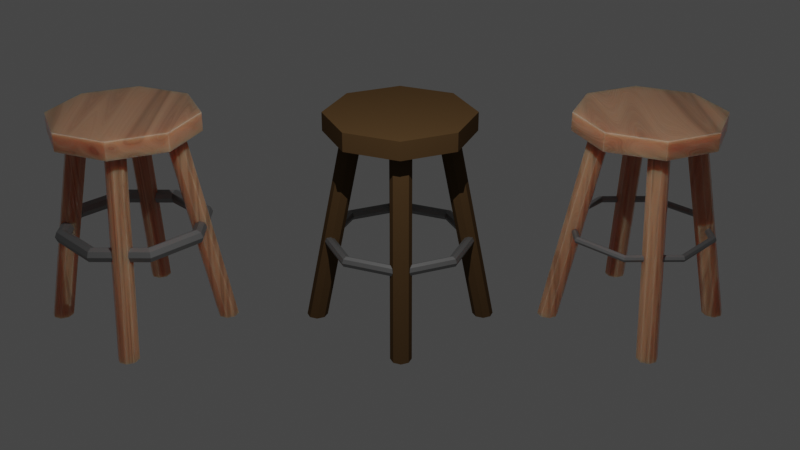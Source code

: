 # Source: LowPolyStool.blend  (saved by Blender 3.6.11; exported with 4.5.12 LTS)
import bpy
from mathutils import Matrix  # noqa: F401  (used for matrix-valued properties, if any)

bpy.ops.wm.read_factory_settings(use_empty=True)
scene = bpy.context.scene
scene.name = 'Scene'

# ---- collections
col_collection = bpy.data.collections.new('Collection'); scene.collection.children.link(col_collection)

# ---- materials (node trees are filled in below, after node groups)
mat_material_006 = bpy.data.materials.new('Material.006')
mat_material_006.alpha_threshold = 0.0
mat_material_006.use_transparent_shadow = False
mat_material_006.roughness = 0.5
mat_material_006.line_color = (0.0, 0.0, 0.0, 1.0)
mat_material_002 = bpy.data.materials.new('Material.002')
mat_material_002.use_transparent_shadow = False
mat_material_004 = bpy.data.materials.new('Material.004')
mat_material_004.alpha_threshold = 0.0
mat_material_004.use_transparent_shadow = False
mat_material_004.diffuse_color = (0.08866, 0.05127, 0.02217, 1.0)
mat_material_004.roughness = 0.5
mat_material_004.line_color = (0.0, 0.0, 0.0, 1.0)
mat_material_003 = bpy.data.materials.new('Material.003')
mat_material_003.use_transparent_shadow = False
mat_material_005 = bpy.data.materials.new('Material.005')
mat_material_005.alpha_threshold = 0.0
mat_material_005.use_transparent_shadow = False
mat_material_005.roughness = 0.5
mat_material_005.line_color = (0.0, 0.0, 0.0, 1.0)

# ---- material node trees
mat_material_006.use_nodes = True; mat_material_006.node_tree.nodes.clear()
_N = mat_material_006.node_tree.nodes; _L = mat_material_006.node_tree.links
n0 = _N.new('ShaderNodeOutputMaterial'); n0.name = 'Material Output'; n0.location = (589, 877)
n1 = _N.new('ShaderNodeTexNoise'); n1.name = 'Musgrave Texture'; n1.location = (-375, 835)
n1.width = 150
n1.normalize = False
n1.inputs[2].default_value = 0.6
n1.inputs[3].default_value = 0.0
n1.inputs[4].default_value = 0.25
n2 = _N.new('ShaderNodeMapping'); n2.name = 'Mapping'; n2.location = (-555, 795)
n2.inputs[3].default_value = (-0.6, 3.9, 1.0)
n3 = _N.new('ShaderNodeValToRGB'); n3.name = 'Color Ramp'; n3.location = (53, 933)
n3.color_ramp.interpolation = 'EASE'
while len(n3.color_ramp.elements) > 1: n3.color_ramp.elements.remove(n3.color_ramp.elements[-1])
n3.color_ramp.elements[0].position = 0.03323; n3.color_ramp.elements[0].color = (0.2241, 0.1142, 0.009365, 1.0)
_e = n3.color_ramp.elements.new(0.3686); _e.color = (0.4658, 0.2453, 0.1425, 1.0)
_e = n3.color_ramp.elements.new(0.7432); _e.color = (0.0, 0.0, 0.0, 1.0)
n4 = _N.new('ShaderNodeBsdfPrincipled'); n4.name = 'Principled BSDF'; n4.location = (334, 932)
n4.distribution = 'GGX'
n4.subsurface_method = 'RANDOM_WALK_SKIN'
n4.inputs[3].default_value = 1.45
n4.inputs[8].default_value = 1.0
n4.inputs[10].default_value = 0.1843
n4.inputs[27].default_value = (0.0, 0.0, 0.0, 1.0)
n4.inputs[28].default_value = 1.0
n5 = _N.new('ShaderNodeBump'); n5.name = 'Bump'; n5.location = (56, 500)
n5.inputs[0].default_value = 0.1381
n5.inputs[1].default_value = 1.0
n5.inputs[2].default_value = 1.0
n6 = _N.new('ShaderNodeValToRGB'); n6.name = 'Color Ramp.001'; n6.location = (53, 713)
while len(n6.color_ramp.elements) > 1: n6.color_ramp.elements.remove(n6.color_ramp.elements[-1])
n6.color_ramp.elements[0].position = 0.4955; n6.color_ramp.elements[0].color = (0.0, 0.0, 0.0, 1.0)
_e = n6.color_ramp.elements.new(0.997); _e.color = (1.0, 1.0, 1.0, 1.0)
n7 = _N.new('ShaderNodeTexNoise'); n7.name = 'Noise Texture'; n7.location = (-167, 843)
n7.inputs[2].default_value = 0.5
n7.inputs[3].default_value = 18.0
n7.inputs[4].default_value = 0.8
n7.inputs[8].default_value = 0.8
n8 = _N.new('ShaderNodeTexCoord'); n8.name = 'Texture Coordinate'; n8.location = (-735, 795)
n9 = _N.new('ShaderNodeMix'); n9.name = 'Mix'; n9.location = (164, 812)
n9.data_type = 'RGBA'
n9.inputs[0].default_value = 0.1843
n10 = _N.new('ShaderNodeMath'); n10.name = 'Math'; n10.location = (-375, 875)
n10.hide = True
n10.operation = 'MULTIPLY'
n10.inputs[1].default_value = 0.2
_L.new(n4.outputs[0], n0.inputs[0])
_L.new(n2.outputs[0], n1.inputs[0])
_L.new(n8.outputs[3], n2.inputs[0])
_L.new(n7.outputs[0], n3.inputs[0])
_L.new(n7.outputs[0], n5.inputs[3])
_L.new(n5.outputs[0], n4.inputs[5])
_L.new(n7.outputs[0], n6.inputs[0])
_L.new(n6.outputs[0], n4.inputs[2])
_L.new(n3.outputs[0], n9.inputs[6])
_L.new(n3.outputs[0], n9.inputs[7])
_L.new(n9.outputs[2], n4.inputs[0])
_L.new(n10.outputs[0], n7.inputs[0])
_L.new(n1.outputs[0], n10.inputs[0])
n0.is_active_output = True
mat_material_002.use_nodes = True; mat_material_002.node_tree.nodes.clear()
_N = mat_material_002.node_tree.nodes; _L = mat_material_002.node_tree.links
n0 = _N.new('ShaderNodeBsdfPrincipled'); n0.name = 'Principled BSDF'; n0.location = (10, 300)
n0.distribution = 'GGX'
n0.subsurface_method = 'RANDOM_WALK_SKIN'
n0.inputs[0].default_value = (0.2771, 0.2771, 0.2771, 1.0)
n0.inputs[1].default_value = 0.8187
n0.inputs[3].default_value = 1.45
n0.inputs[27].default_value = (0.0, 0.0, 0.0, 1.0)
n0.inputs[28].default_value = 1.0
n1 = _N.new('ShaderNodeOutputMaterial'); n1.name = 'Material Output'; n1.location = (300, 300)
_L.new(n0.outputs[0], n1.inputs[0])
n1.is_active_output = True
mat_material_003.use_nodes = True; mat_material_003.node_tree.nodes.clear()
_N = mat_material_003.node_tree.nodes; _L = mat_material_003.node_tree.links
n0 = _N.new('ShaderNodeBsdfPrincipled'); n0.name = 'Principled BSDF'; n0.location = (10, 300)
n0.distribution = 'GGX'
n0.subsurface_method = 'RANDOM_WALK_SKIN'
n0.inputs[0].default_value = (0.2771, 0.2771, 0.2771, 1.0)
n0.inputs[1].default_value = 0.8187
n0.inputs[3].default_value = 1.45
n0.inputs[27].default_value = (0.0, 0.0, 0.0, 1.0)
n0.inputs[28].default_value = 1.0
n1 = _N.new('ShaderNodeOutputMaterial'); n1.name = 'Material Output'; n1.location = (300, 300)
_L.new(n0.outputs[0], n1.inputs[0])
n1.is_active_output = True
mat_material_005.use_nodes = True; mat_material_005.node_tree.nodes.clear()
_N = mat_material_005.node_tree.nodes; _L = mat_material_005.node_tree.links
n0 = _N.new('ShaderNodeOutputMaterial'); n0.name = 'Material Output'; n0.location = (589, 877)
n1 = _N.new('ShaderNodeTexNoise'); n1.name = 'Musgrave Texture'; n1.location = (-375, 835)
n1.width = 150
n1.normalize = False
n1.inputs[2].default_value = 0.6
n1.inputs[3].default_value = 0.0
n1.inputs[4].default_value = 0.25
n2 = _N.new('ShaderNodeMapping'); n2.name = 'Mapping'; n2.location = (-555, 795)
n2.inputs[3].default_value = (0.4, 5.9, 1.0)
n3 = _N.new('ShaderNodeValToRGB'); n3.name = 'Color Ramp'; n3.location = (53, 933)
n3.color_ramp.interpolation = 'EASE'
while len(n3.color_ramp.elements) > 1: n3.color_ramp.elements.remove(n3.color_ramp.elements[-1])
n3.color_ramp.elements[0].position = 0.03323; n3.color_ramp.elements[0].color = (0.2241, 0.1142, 0.009365, 1.0)
_e = n3.color_ramp.elements.new(0.3686); _e.color = (0.4658, 0.2453, 0.1425, 1.0)
_e = n3.color_ramp.elements.new(0.7432); _e.color = (0.0, 0.0, 0.0, 1.0)
n4 = _N.new('ShaderNodeBsdfPrincipled'); n4.name = 'Principled BSDF'; n4.location = (334, 932)
n4.distribution = 'GGX'
n4.subsurface_method = 'RANDOM_WALK_SKIN'
n4.inputs[3].default_value = 1.45
n4.inputs[8].default_value = 1.0
n4.inputs[10].default_value = 0.1843
n4.inputs[27].default_value = (0.0, 0.0, 0.0, 1.0)
n4.inputs[28].default_value = 1.0
n5 = _N.new('ShaderNodeBump'); n5.name = 'Bump'; n5.location = (56, 500)
n5.inputs[0].default_value = 0.1381
n5.inputs[1].default_value = 1.0
n5.inputs[2].default_value = 1.0
n6 = _N.new('ShaderNodeValToRGB'); n6.name = 'Color Ramp.001'; n6.location = (53, 713)
while len(n6.color_ramp.elements) > 1: n6.color_ramp.elements.remove(n6.color_ramp.elements[-1])
n6.color_ramp.elements[0].position = 0.4955; n6.color_ramp.elements[0].color = (0.0, 0.0, 0.0, 1.0)
_e = n6.color_ramp.elements.new(0.997); _e.color = (1.0, 1.0, 1.0, 1.0)
n7 = _N.new('ShaderNodeTexNoise'); n7.name = 'Noise Texture'; n7.location = (-167, 843)
n7.inputs[2].default_value = 0.5
n7.inputs[3].default_value = 18.0
n7.inputs[4].default_value = 0.8
n7.inputs[8].default_value = 0.8
n8 = _N.new('ShaderNodeTexCoord'); n8.name = 'Texture Coordinate'; n8.location = (-735, 795)
n9 = _N.new('ShaderNodeMix'); n9.name = 'Mix'; n9.location = (164, 812)
n9.data_type = 'RGBA'
n9.inputs[0].default_value = 0.1843
n10 = _N.new('ShaderNodeMath'); n10.name = 'Math'; n10.location = (-375, 875)
n10.hide = True
n10.operation = 'MULTIPLY'
n10.inputs[1].default_value = 0.2
_L.new(n4.outputs[0], n0.inputs[0])
_L.new(n2.outputs[0], n1.inputs[0])
_L.new(n8.outputs[3], n2.inputs[0])
_L.new(n7.outputs[0], n3.inputs[0])
_L.new(n7.outputs[0], n5.inputs[3])
_L.new(n5.outputs[0], n4.inputs[5])
_L.new(n7.outputs[0], n6.inputs[0])
_L.new(n6.outputs[0], n4.inputs[2])
_L.new(n3.outputs[0], n9.inputs[6])
_L.new(n3.outputs[0], n9.inputs[7])
_L.new(n9.outputs[2], n4.inputs[0])
_L.new(n10.outputs[0], n7.inputs[0])
_L.new(n1.outputs[0], n10.inputs[0])
n0.is_active_output = True

# ---- world
world_world = bpy.data.worlds.new('World'); scene.world = world_world
world_world.use_nodes = True; world_world.node_tree.nodes.clear()
_N = world_world.node_tree.nodes; _L = world_world.node_tree.links
n0 = _N.new('ShaderNodeOutputWorld'); n0.name = 'World Output'; n0.location = (300, 300)
n1 = _N.new('ShaderNodeBackground'); n1.name = 'Background'; n1.location = (10, 300)
n1.inputs[0].default_value = (0.05088, 0.05088, 0.05088, 1.0)
_L.new(n1.outputs[0], n0.inputs[0])
n0.is_active_output = True
world_world.color = (0.05088, 0.05088, 0.05088)
world_world.use_sun_shadow = False
world_world.sun_shadow_jitter_overblur = 0.0

# ---- cameras
cam_camera = bpy.data.cameras.new('Camera')
cam_camera.clip_end = 100.0
cam_camera.ortho_scale = 7.314

# ---- lights
light_light = bpy.data.lights.new('Light', 'POINT')
light_light.transmission_factor = 0.0
light_light.energy = 1000.0
light_light.shadow_maximum_resolution = 0.006
light_light.use_absolute_resolution = True

# ---- meshes
me_cylinder_002 = bpy.data.meshes.new('Cylinder.002')
me_cylinder_002.from_pydata([(0.0, 1.0, -1.0), (0.0, 1.0, 1.0), (0.7071, 0.7071, -1.0), (0.7071, 0.7071, 1.0), (1.0, 0.0, -1.0), (1.0, 0.0, 1.0), (0.7071, -0.7071, -1.0), (0.7071, -0.7071, 1.0), (0.0, -1.0, -1.0), (0.0, -1.0, 1.0), (-0.7071, -0.7071, -1.0), (-0.7071, -0.7071, 1.0), (-1.0, 0.0, -1.0), (-1.0, 0.0, 1.0), (-0.7071, 0.7071, -1.0), (-0.7071, 0.7071, 1.0)], [], [(0, 1, 3, 2), (2, 3, 5, 4), (4, 5, 7, 6), (6, 7, 9, 8), (8, 9, 11, 10), (10, 11, 13, 12), (3, 1, 15, 13, 11, 9, 7, 5), (12, 13, 15, 14), (14, 15, 1, 0), (0, 2, 4, 6, 8, 10, 12, 14)])
_uv = me_cylinder_002.uv_layers.new(name='UVMap')
_uv.uv.foreach_set('vector', [1.0, 0.5, 1.0, 1.0, 0.875, 1.0, 0.875, 0.5, 0.875, 0.5, 0.875, 1.0, 0.75, 1.0, 0.75, 0.5, 0.75, 0.5, 0.75, 1.0, 0.625, 1.0, 0.625, 0.5, 0.625, 0.5, 0.625, 1.0, 0.5, 1.0, 0.5, 0.5, 0.5, 0.5, 0.5, 1.0, 0.375, 1.0, 0.375, 0.5, 0.375, 0.5, 0.375, 1.0, 0.25, 1.0, 0.25, 0.5, 0.4197, 0.4197, 0.25, 0.49, 0.08029, 0.4197, 0.01, 0.25, 0.08029, 0.08029, 0.25, 0.01, 0.4197, 0.08029, 0.49, 0.25, 0.25, 0.5, 0.25, 1.0, 0.125, 1.0, 0.125, 0.5, 0.125, 0.5, 0.125, 1.0, 0.0, 1.0, 0.0, 0.5, 0.75, 0.49, 0.9197, 0.4197, 0.99, 0.25, 0.9197, 0.08029, 0.75, 0.01, 0.5803, 0.08029, 0.51, 0.25, 0.5803, 0.4197])
me_cylinder_002.materials.append(mat_material_006)
me_cylinder_002.update()
me_cylinder_003 = bpy.data.meshes.new('Cylinder.003')
me_cylinder_003.from_pydata([(-3.04, 1.0, -1.431), (0.9639, 1.0, 0.9912), (-2.333, 0.7071, -1.431), (1.671, 0.7071, 0.9912), (-2.04, 4.881e-07, -1.431), (1.964, 9.962e-09, 0.9912), (-2.333, -0.7071, -1.431), (1.671, -0.7071, 0.9912), (-3.04, -1.0, -1.431), (0.9639, -1.0, 0.9912), (-3.747, -0.7071, -1.431), (0.2568, -0.7071, 0.9912), (-4.04, 4.881e-07, -1.431), (-0.03609, 9.962e-09, 0.9912), (-3.747, 0.7071, -1.431), (0.2568, 0.7071, 0.9912), (6.002, 8.153, -1.431), (6.002, 4.149, 0.9912), (5.71, 7.445, -1.431), (5.71, 3.442, 0.9912), (5.002, 7.153, -1.431), (5.002, 3.149, 0.9912), (4.295, 7.445, -1.431), (4.295, 3.442, 0.9912), (4.002, 8.153, -1.431), (4.002, 4.149, 0.9912), (4.295, 8.86, -1.431), (4.295, 4.856, 0.9912), (5.002, 9.153, -1.431), (5.002, 5.149, 0.9912), (5.71, 8.86, -1.431), (5.71, 4.856, 0.9912), (13.15, -0.8899, -1.431), (9.151, -0.8899, 0.9912), (12.45, -0.597, -1.431), (8.444, -0.597, 0.9912), (12.15, 0.1101, -1.431), (8.151, 0.1101, 0.9912), (12.45, 0.8173, -1.431), (8.444, 0.8173, 0.9912), (13.15, 1.11, -1.431), (9.151, 1.11, 0.9912), (13.86, 0.8173, -1.431), (9.858, 0.8173, 0.9912), (14.15, 0.1101, -1.431), (10.15, 0.1101, 0.9912), (13.86, -0.597, -1.431), (9.858, -0.597, 0.9912), (4.113, -8.042, -1.431), (4.113, -4.039, 0.9912), (4.405, -7.335, -1.431), (4.405, -3.331, 0.9912), (5.113, -7.042, -1.431), (5.113, -3.039, 0.9912), (5.82, -7.335, -1.431), (5.82, -3.331, 0.9912), (6.113, -8.042, -1.431), (6.113, -4.039, 0.9912), (5.82, -8.75, -1.431), (5.82, -4.746, 0.9912), (5.113, -9.042, -1.431), (5.113, -5.039, 0.9912), (4.405, -8.75, -1.431), (4.405, -4.746, 0.9912)], [], [(0, 2, 3, 1), (2, 4, 5, 3), (4, 6, 7, 5), (6, 8, 9, 7), (8, 10, 11, 9), (10, 12, 13, 11), (3, 5, 7, 9, 11, 13, 15, 1), (12, 14, 15, 13), (14, 0, 1, 15), (0, 14, 12, 10, 8, 6, 4, 2), (16, 18, 19, 17), (18, 20, 21, 19), (20, 22, 23, 21), (22, 24, 25, 23), (24, 26, 27, 25), (26, 28, 29, 27), (19, 21, 23, 25, 27, 29, 31, 17), (28, 30, 31, 29), (30, 16, 17, 31), (16, 30, 28, 26, 24, 22, 20, 18), (32, 34, 35, 33), (34, 36, 37, 35), (36, 38, 39, 37), (38, 40, 41, 39), (40, 42, 43, 41), (42, 44, 45, 43), (35, 37, 39, 41, 43, 45, 47, 33), (44, 46, 47, 45), (46, 32, 33, 47), (32, 46, 44, 42, 40, 38, 36, 34), (48, 50, 51, 49), (50, 52, 53, 51), (52, 54, 55, 53), (54, 56, 57, 55), (56, 58, 59, 57), (58, 60, 61, 59), (51, 53, 55, 57, 59, 61, 63, 49), (60, 62, 63, 61), (62, 48, 49, 63), (48, 62, 60, 58, 56, 54, 52, 50)])
_uv = me_cylinder_003.uv_layers.new(name='UVMap')
_uv.uv.foreach_set('vector', [1.0, 0.5, 0.875, 0.5, 0.875, 1.0, 1.0, 1.0, 0.875, 0.5, 0.75, 0.5, 0.75, 1.0, 0.875, 1.0, 0.75, 0.5, 0.625, 0.5, 0.625, 1.0, 0.75, 1.0, 0.625, 0.5, 0.5, 0.5, 0.5, 1.0, 0.625, 1.0, 0.5, 0.5, 0.375, 0.5, 0.375, 1.0, 0.5, 1.0, 0.375, 0.5, 0.25, 0.5, 0.25, 1.0, 0.375, 1.0, 0.4197, 0.4197, 0.49, 0.25, 0.4197, 0.08029, 0.25, 0.01, 0.08029, 0.08029, 0.01, 0.25, 0.08029, 0.4197, 0.25, 0.49, 0.25, 0.5, 0.125, 0.5, 0.125, 1.0, 0.25, 1.0, 0.125, 0.5, 0.0, 0.5, 0.0, 1.0, 0.125, 1.0, 0.75, 0.49, 0.5803, 0.4197, 0.51, 0.25, 0.5803, 0.08029, 0.75, 0.01, 0.9197, 0.08029, 0.99, 0.25, 0.9197, 0.4197, 1.0, 0.5, 0.875, 0.5, 0.875, 1.0, 1.0, 1.0, 0.875, 0.5, 0.75, 0.5, 0.75, 1.0, 0.875, 1.0, 0.75, 0.5, 0.625, 0.5, 0.625, 1.0, 0.75, 1.0, 0.625, 0.5, 0.5, 0.5, 0.5, 1.0, 0.625, 1.0, 0.5, 0.5, 0.375, 0.5, 0.375, 1.0, 0.5, 1.0, 0.375, 0.5, 0.25, 0.5, 0.25, 1.0, 0.375, 1.0, 0.4197, 0.4197, 0.49, 0.25, 0.4197, 0.08029, 0.25, 0.01, 0.08029, 0.08029, 0.01, 0.25, 0.08029, 0.4197, 0.25, 0.49, 0.25, 0.5, 0.125, 0.5, 0.125, 1.0, 0.25, 1.0, 0.125, 0.5, 0.0, 0.5, 0.0, 1.0, 0.125, 1.0, 0.75, 0.49, 0.5803, 0.4197, 0.51, 0.25, 0.5803, 0.08029, 0.75, 0.01, 0.9197, 0.08029, 0.99, 0.25, 0.9197, 0.4197, 1.0, 0.5, 0.875, 0.5, 0.875, 1.0, 1.0, 1.0, 0.875, 0.5, 0.75, 0.5, 0.75, 1.0, 0.875, 1.0, 0.75, 0.5, 0.625, 0.5, 0.625, 1.0, 0.75, 1.0, 0.625, 0.5, 0.5, 0.5, 0.5, 1.0, 0.625, 1.0, 0.5, 0.5, 0.375, 0.5, 0.375, 1.0, 0.5, 1.0, 0.375, 0.5, 0.25, 0.5, 0.25, 1.0, 0.375, 1.0, 0.4197, 0.4197, 0.49, 0.25, 0.4197, 0.08029, 0.25, 0.01, 0.08029, 0.08029, 0.01, 0.25, 0.08029, 0.4197, 0.25, 0.49, 0.25, 0.5, 0.125, 0.5, 0.125, 1.0, 0.25, 1.0, 0.125, 0.5, 0.0, 0.5, 0.0, 1.0, 0.125, 1.0, 0.75, 0.49, 0.5803, 0.4197, 0.51, 0.25, 0.5803, 0.08029, 0.75, 0.01, 0.9197, 0.08029, 0.99, 0.25, 0.9197, 0.4197, 1.0, 0.5, 0.875, 0.5, 0.875, 1.0, 1.0, 1.0, 0.875, 0.5, 0.75, 0.5, 0.75, 1.0, 0.875, 1.0, 0.75, 0.5, 0.625, 0.5, 0.625, 1.0, 0.75, 1.0, 0.625, 0.5, 0.5, 0.5, 0.5, 1.0, 0.625, 1.0, 0.5, 0.5, 0.375, 0.5, 0.375, 1.0, 0.5, 1.0, 0.375, 0.5, 0.25, 0.5, 0.25, 1.0, 0.375, 1.0, 0.4197, 0.4197, 0.49, 0.25, 0.4197, 0.08029, 0.25, 0.01, 0.08029, 0.08029, 0.01, 0.25, 0.08029, 0.4197, 0.25, 0.49, 0.25, 0.5, 0.125, 0.5, 0.125, 1.0, 0.25, 1.0, 0.125, 0.5, 0.0, 0.5, 0.0, 1.0, 0.125, 1.0, 0.75, 0.49, 0.5803, 0.4197, 0.51, 0.25, 0.5803, 0.08029, 0.75, 0.01, 0.9197, 0.08029, 0.99, 0.25, 0.9197, 0.4197])
me_cylinder_003.materials.append(mat_material_006)
me_cylinder_003.update()
me_torus_001 = bpy.data.meshes.new('Torus.001')
me_torus_001.from_pydata([(1.05, 0.0, 0.0), (1.035, 0.0, 0.03536), (1.0, 0.0, 0.05), (0.9646, 0.0, 0.03536), (0.95, 0.0, 6.123e-18), (0.9646, 0.0, -0.03536), (1.0, 0.0, -0.05), (1.035, 0.0, -0.03536), (0.7425, 0.7425, 0.0), (0.7321, 0.7321, 0.03536), (0.7071, 0.7071, 0.05), (0.6821, 0.6821, 0.03536), (0.6718, 0.6718, 6.123e-18), (0.6821, 0.6821, -0.03536), (0.7071, 0.7071, -0.05), (0.7321, 0.7321, -0.03536), (7.927e-08, 1.05, 0.0), (7.817e-08, 1.035, 0.03536), (7.55e-08, 1.0, 0.05), (7.283e-08, 0.9646, 0.03536), (7.172e-08, 0.95, 6.123e-18), (7.283e-08, 0.9646, -0.03536), (7.55e-08, 1.0, -0.05), (7.817e-08, 1.035, -0.03536), (-0.7425, 0.7425, 0.0), (-0.7321, 0.7321, 0.03536), (-0.7071, 0.7071, 0.05), (-0.6821, 0.6821, 0.03536), (-0.6718, 0.6718, 6.123e-18), (-0.6821, 0.6821, -0.03536), (-0.7071, 0.7071, -0.05), (-0.7321, 0.7321, -0.03536), (-1.05, 9.179e-08, 0.0), (-1.035, 9.051e-08, 0.03536), (-1.0, 8.742e-08, 0.05), (-0.9646, 8.433e-08, 0.03536), (-0.95, 8.305e-08, 6.123e-18), (-0.9646, 8.433e-08, -0.03536), (-1.0, 8.742e-08, -0.05), (-1.035, 9.051e-08, -0.03536), (-0.7425, -0.7425, 0.0), (-0.7321, -0.7321, 0.03536), (-0.7071, -0.7071, 0.05), (-0.6821, -0.6821, 0.03536), (-0.6718, -0.6718, 6.123e-18), (-0.6821, -0.6821, -0.03536), (-0.7071, -0.7071, -0.05), (-0.7321, -0.7321, -0.03536), (7.927e-08, -1.05, 0.0), (7.817e-08, -1.035, 0.03536), (7.55e-08, -1.0, 0.05), (7.283e-08, -0.9646, 0.03536), (7.172e-08, -0.95, 6.123e-18), (7.283e-08, -0.9646, -0.03536), (7.55e-08, -1.0, -0.05), (7.817e-08, -1.035, -0.03536), (0.7425, -0.7425, 0.0), (0.7321, -0.7321, 0.03536), (0.7071, -0.7071, 0.05), (0.6821, -0.6821, 0.03536), (0.6718, -0.6718, 6.123e-18), (0.6821, -0.6821, -0.03536), (0.7071, -0.7071, -0.05), (0.7321, -0.7321, -0.03536)], [], [(0, 8, 9, 1), (1, 9, 10, 2), (2, 10, 11, 3), (3, 11, 12, 4), (4, 12, 13, 5), (5, 13, 14, 6), (6, 14, 15, 7), (7, 15, 8, 0), (8, 16, 17, 9), (9, 17, 18, 10), (10, 18, 19, 11), (11, 19, 20, 12), (12, 20, 21, 13), (13, 21, 22, 14), (14, 22, 23, 15), (15, 23, 16, 8), (16, 24, 25, 17), (17, 25, 26, 18), (18, 26, 27, 19), (19, 27, 28, 20), (20, 28, 29, 21), (21, 29, 30, 22), (22, 30, 31, 23), (23, 31, 24, 16), (24, 32, 33, 25), (25, 33, 34, 26), (26, 34, 35, 27), (27, 35, 36, 28), (28, 36, 37, 29), (29, 37, 38, 30), (30, 38, 39, 31), (31, 39, 32, 24), (32, 40, 41, 33), (33, 41, 42, 34), (34, 42, 43, 35), (35, 43, 44, 36), (36, 44, 45, 37), (37, 45, 46, 38), (38, 46, 47, 39), (39, 47, 40, 32), (40, 48, 49, 41), (41, 49, 50, 42), (42, 50, 51, 43), (43, 51, 52, 44), (44, 52, 53, 45), (45, 53, 54, 46), (46, 54, 55, 47), (47, 55, 48, 40), (48, 56, 57, 49), (49, 57, 58, 50), (50, 58, 59, 51), (51, 59, 60, 52), (52, 60, 61, 53), (53, 61, 62, 54), (54, 62, 63, 55), (55, 63, 56, 48), (56, 0, 1, 57), (57, 1, 2, 58), (58, 2, 3, 59), (59, 3, 4, 60), (60, 4, 5, 61), (61, 5, 6, 62), (62, 6, 7, 63), (63, 7, 0, 56)])
_uv = me_torus_001.uv_layers.new(name='UVMap')
_uv.uv.foreach_set('vector', [0.5, 0.5, 0.625, 0.5, 0.625, 0.625, 0.5, 0.625, 0.5, 0.625, 0.625, 0.625, 0.625, 0.75, 0.5, 0.75, 0.5, 0.75, 0.625, 0.75, 0.625, 0.875, 0.5, 0.875, 0.5, 0.875, 0.625, 0.875, 0.625, 1.0, 0.5, 1.0, 0.5, 0.0, 0.625, 0.0, 0.625, 0.125, 0.5, 0.125, 0.5, 0.125, 0.625, 0.125, 0.625, 0.25, 0.5, 0.25, 0.5, 0.25, 0.625, 0.25, 0.625, 0.375, 0.5, 0.375, 0.5, 0.375, 0.625, 0.375, 0.625, 0.5, 0.5, 0.5, 0.625, 0.5, 0.75, 0.5, 0.75, 0.625, 0.625, 0.625, 0.625, 0.625, 0.75, 0.625, 0.75, 0.75, 0.625, 0.75, 0.625, 0.75, 0.75, 0.75, 0.75, 0.875, 0.625, 0.875, 0.625, 0.875, 0.75, 0.875, 0.75, 1.0, 0.625, 1.0, 0.625, 0.0, 0.75, 0.0, 0.75, 0.125, 0.625, 0.125, 0.625, 0.125, 0.75, 0.125, 0.75, 0.25, 0.625, 0.25, 0.625, 0.25, 0.75, 0.25, 0.75, 0.375, 0.625, 0.375, 0.625, 0.375, 0.75, 0.375, 0.75, 0.5, 0.625, 0.5, 0.75, 0.5, 0.875, 0.5, 0.875, 0.625, 0.75, 0.625, 0.75, 0.625, 0.875, 0.625, 0.875, 0.75, 0.75, 0.75, 0.75, 0.75, 0.875, 0.75, 0.875, 0.875, 0.75, 0.875, 0.75, 0.875, 0.875, 0.875, 0.875, 1.0, 0.75, 1.0, 0.75, 0.0, 0.875, 0.0, 0.875, 0.125, 0.75, 0.125, 0.75, 0.125, 0.875, 0.125, 0.875, 0.25, 0.75, 0.25, 0.75, 0.25, 0.875, 0.25, 0.875, 0.375, 0.75, 0.375, 0.75, 0.375, 0.875, 0.375, 0.875, 0.5, 0.75, 0.5, 0.875, 0.5, 1.0, 0.5, 1.0, 0.625, 0.875, 0.625, 0.875, 0.625, 1.0, 0.625, 1.0, 0.75, 0.875, 0.75, 0.875, 0.75, 1.0, 0.75, 1.0, 0.875, 0.875, 0.875, 0.875, 0.875, 1.0, 0.875, 1.0, 1.0, 0.875, 1.0, 0.875, 0.0, 1.0, 0.0, 1.0, 0.125, 0.875, 0.125, 0.875, 0.125, 1.0, 0.125, 1.0, 0.25, 0.875, 0.25, 0.875, 0.25, 1.0, 0.25, 1.0, 0.375, 0.875, 0.375, 0.875, 0.375, 1.0, 0.375, 1.0, 0.5, 0.875, 0.5, 0.0, 0.5, 0.125, 0.5, 0.125, 0.625, 0.0, 0.625, 0.0, 0.625, 0.125, 0.625, 0.125, 0.75, 0.0, 0.75, 0.0, 0.75, 0.125, 0.75, 0.125, 0.875, 0.0, 0.875, 0.0, 0.875, 0.125, 0.875, 0.125, 1.0, 0.0, 1.0, 0.0, 0.0, 0.125, 0.0, 0.125, 0.125, 0.0, 0.125, 0.0, 0.125, 0.125, 0.125, 0.125, 0.25, 0.0, 0.25, 0.0, 0.25, 0.125, 0.25, 0.125, 0.375, 0.0, 0.375, 0.0, 0.375, 0.125, 0.375, 0.125, 0.5, 0.0, 0.5, 0.125, 0.5, 0.25, 0.5, 0.25, 0.625, 0.125, 0.625, 0.125, 0.625, 0.25, 0.625, 0.25, 0.75, 0.125, 0.75, 0.125, 0.75, 0.25, 0.75, 0.25, 0.875, 0.125, 0.875, 0.125, 0.875, 0.25, 0.875, 0.25, 1.0, 0.125, 1.0, 0.125, 0.0, 0.25, 0.0, 0.25, 0.125, 0.125, 0.125, 0.125, 0.125, 0.25, 0.125, 0.25, 0.25, 0.125, 0.25, 0.125, 0.25, 0.25, 0.25, 0.25, 0.375, 0.125, 0.375, 0.125, 0.375, 0.25, 0.375, 0.25, 0.5, 0.125, 0.5, 0.25, 0.5, 0.375, 0.5, 0.375, 0.625, 0.25, 0.625, 0.25, 0.625, 0.375, 0.625, 0.375, 0.75, 0.25, 0.75, 0.25, 0.75, 0.375, 0.75, 0.375, 0.875, 0.25, 0.875, 0.25, 0.875, 0.375, 0.875, 0.375, 1.0, 0.25, 1.0, 0.25, 0.0, 0.375, 0.0, 0.375, 0.125, 0.25, 0.125, 0.25, 0.125, 0.375, 0.125, 0.375, 0.25, 0.25, 0.25, 0.25, 0.25, 0.375, 0.25, 0.375, 0.375, 0.25, 0.375, 0.25, 0.375, 0.375, 0.375, 0.375, 0.5, 0.25, 0.5, 0.375, 0.5, 0.5, 0.5, 0.5, 0.625, 0.375, 0.625, 0.375, 0.625, 0.5, 0.625, 0.5, 0.75, 0.375, 0.75, 0.375, 0.75, 0.5, 0.75, 0.5, 0.875, 0.375, 0.875, 0.375, 0.875, 0.5, 0.875, 0.5, 1.0, 0.375, 1.0, 0.375, 0.0, 0.5, 0.0, 0.5, 0.125, 0.375, 0.125, 0.375, 0.125, 0.5, 0.125, 0.5, 0.25, 0.375, 0.25, 0.375, 0.25, 0.5, 0.25, 0.5, 0.375, 0.375, 0.375, 0.375, 0.375, 0.5, 0.375, 0.5, 0.5, 0.375, 0.5])
me_torus_001.materials.append(mat_material_002)
me_torus_001.update()
me_cylinder_004 = bpy.data.meshes.new('Cylinder.004')
me_cylinder_004.from_pydata([(0.0, 1.009, 2.732), (0.0, 1.009, 2.984), (0.7071, 0.7163, 2.732), (0.7071, 0.7163, 2.984), (1.0, 0.009211, 2.732), (1.0, 0.009211, 2.984), (0.7071, -0.6979, 2.732), (0.7071, -0.6979, 2.984), (0.0, -0.9908, 2.732), (0.0, -0.9908, 2.984), (-0.7071, -0.6979, 2.732), (-0.7071, -0.6979, 2.984), (-1.0, 0.009211, 2.732), (-1.0, 0.009211, 2.984), (-0.7071, 0.7163, 2.732), (-0.7071, 0.7163, 2.984)], [], [(0, 1, 3, 2), (2, 3, 5, 4), (4, 5, 7, 6), (6, 7, 9, 8), (8, 9, 11, 10), (10, 11, 13, 12), (3, 1, 15, 13, 11, 9, 7, 5), (12, 13, 15, 14), (14, 15, 1, 0), (0, 2, 4, 6, 8, 10, 12, 14)])
_uv = me_cylinder_004.uv_layers.new(name='UVMap')
_uv.uv.foreach_set('vector', [1.0, 0.5, 1.0, 1.0, 0.875, 1.0, 0.875, 0.5, 0.875, 0.5, 0.875, 1.0, 0.75, 1.0, 0.75, 0.5, 0.75, 0.5, 0.75, 1.0, 0.625, 1.0, 0.625, 0.5, 0.625, 0.5, 0.625, 1.0, 0.5, 1.0, 0.5, 0.5, 0.5, 0.5, 0.5, 1.0, 0.375, 1.0, 0.375, 0.5, 0.375, 0.5, 0.375, 1.0, 0.25, 1.0, 0.25, 0.5, 0.4197, 0.4197, 0.25, 0.49, 0.08029, 0.4197, 0.01, 0.25, 0.08029, 0.08029, 0.25, 0.01, 0.4197, 0.08029, 0.49, 0.25, 0.25, 0.5, 0.25, 1.0, 0.125, 1.0, 0.125, 0.5, 0.125, 0.5, 0.125, 1.0, 0.0, 1.0, 0.0, 0.5, 0.75, 0.49, 0.9197, 0.4197, 0.99, 0.25, 0.9197, 0.08029, 0.75, 0.01, 0.5803, 0.08029, 0.51, 0.25, 0.5803, 0.4197])
me_cylinder_004.materials.append(mat_material_004)
me_cylinder_004.update()
me_cylinder_005 = bpy.data.meshes.new('Cylinder.005')
me_cylinder_005.from_pydata([(-3.04, 1.0, -1.431), (0.9639, 1.0, 0.9912), (-2.333, 0.7071, -1.431), (1.671, 0.7071, 0.9912), (-2.04, 4.881e-07, -1.431), (1.964, 9.962e-09, 0.9912), (-2.333, -0.7071, -1.431), (1.671, -0.7071, 0.9912), (-3.04, -1.0, -1.431), (0.9639, -1.0, 0.9912), (-3.747, -0.7071, -1.431), (0.2568, -0.7071, 0.9912), (-4.04, 4.881e-07, -1.431), (-0.03609, 9.962e-09, 0.9912), (-3.747, 0.7071, -1.431), (0.2568, 0.7071, 0.9912), (6.002, 8.153, -1.431), (6.002, 4.149, 0.9912), (5.71, 7.445, -1.431), (5.71, 3.442, 0.9912), (5.002, 7.153, -1.431), (5.002, 3.149, 0.9912), (4.295, 7.445, -1.431), (4.295, 3.442, 0.9912), (4.002, 8.153, -1.431), (4.002, 4.149, 0.9912), (4.295, 8.86, -1.431), (4.295, 4.856, 0.9912), (5.002, 9.153, -1.431), (5.002, 5.149, 0.9912), (5.71, 8.86, -1.431), (5.71, 4.856, 0.9912), (13.15, -0.8899, -1.431), (9.151, -0.8899, 0.9912), (12.45, -0.597, -1.431), (8.444, -0.597, 0.9912), (12.15, 0.1101, -1.431), (8.151, 0.1101, 0.9912), (12.45, 0.8173, -1.431), (8.444, 0.8173, 0.9912), (13.15, 1.11, -1.431), (9.151, 1.11, 0.9912), (13.86, 0.8173, -1.431), (9.858, 0.8173, 0.9912), (14.15, 0.1101, -1.431), (10.15, 0.1101, 0.9912), (13.86, -0.597, -1.431), (9.858, -0.597, 0.9912), (4.113, -8.042, -1.431), (4.113, -4.039, 0.9912), (4.405, -7.335, -1.431), (4.405, -3.331, 0.9912), (5.113, -7.042, -1.431), (5.113, -3.039, 0.9912), (5.82, -7.335, -1.431), (5.82, -3.331, 0.9912), (6.113, -8.042, -1.431), (6.113, -4.039, 0.9912), (5.82, -8.75, -1.431), (5.82, -4.746, 0.9912), (5.113, -9.042, -1.431), (5.113, -5.039, 0.9912), (4.405, -8.75, -1.431), (4.405, -4.746, 0.9912)], [], [(0, 2, 3, 1), (2, 4, 5, 3), (4, 6, 7, 5), (6, 8, 9, 7), (8, 10, 11, 9), (10, 12, 13, 11), (3, 5, 7, 9, 11, 13, 15, 1), (12, 14, 15, 13), (14, 0, 1, 15), (0, 14, 12, 10, 8, 6, 4, 2), (16, 18, 19, 17), (18, 20, 21, 19), (20, 22, 23, 21), (22, 24, 25, 23), (24, 26, 27, 25), (26, 28, 29, 27), (19, 21, 23, 25, 27, 29, 31, 17), (28, 30, 31, 29), (30, 16, 17, 31), (16, 30, 28, 26, 24, 22, 20, 18), (32, 34, 35, 33), (34, 36, 37, 35), (36, 38, 39, 37), (38, 40, 41, 39), (40, 42, 43, 41), (42, 44, 45, 43), (35, 37, 39, 41, 43, 45, 47, 33), (44, 46, 47, 45), (46, 32, 33, 47), (32, 46, 44, 42, 40, 38, 36, 34), (48, 50, 51, 49), (50, 52, 53, 51), (52, 54, 55, 53), (54, 56, 57, 55), (56, 58, 59, 57), (58, 60, 61, 59), (51, 53, 55, 57, 59, 61, 63, 49), (60, 62, 63, 61), (62, 48, 49, 63), (48, 62, 60, 58, 56, 54, 52, 50)])
_uv = me_cylinder_005.uv_layers.new(name='UVMap')
_uv.uv.foreach_set('vector', [1.0, 0.5, 0.875, 0.5, 0.875, 1.0, 1.0, 1.0, 0.875, 0.5, 0.75, 0.5, 0.75, 1.0, 0.875, 1.0, 0.75, 0.5, 0.625, 0.5, 0.625, 1.0, 0.75, 1.0, 0.625, 0.5, 0.5, 0.5, 0.5, 1.0, 0.625, 1.0, 0.5, 0.5, 0.375, 0.5, 0.375, 1.0, 0.5, 1.0, 0.375, 0.5, 0.25, 0.5, 0.25, 1.0, 0.375, 1.0, 0.4197, 0.4197, 0.49, 0.25, 0.4197, 0.08029, 0.25, 0.01, 0.08029, 0.08029, 0.01, 0.25, 0.08029, 0.4197, 0.25, 0.49, 0.25, 0.5, 0.125, 0.5, 0.125, 1.0, 0.25, 1.0, 0.125, 0.5, 0.0, 0.5, 0.0, 1.0, 0.125, 1.0, 0.75, 0.49, 0.5803, 0.4197, 0.51, 0.25, 0.5803, 0.08029, 0.75, 0.01, 0.9197, 0.08029, 0.99, 0.25, 0.9197, 0.4197, 1.0, 0.5, 0.875, 0.5, 0.875, 1.0, 1.0, 1.0, 0.875, 0.5, 0.75, 0.5, 0.75, 1.0, 0.875, 1.0, 0.75, 0.5, 0.625, 0.5, 0.625, 1.0, 0.75, 1.0, 0.625, 0.5, 0.5, 0.5, 0.5, 1.0, 0.625, 1.0, 0.5, 0.5, 0.375, 0.5, 0.375, 1.0, 0.5, 1.0, 0.375, 0.5, 0.25, 0.5, 0.25, 1.0, 0.375, 1.0, 0.4197, 0.4197, 0.49, 0.25, 0.4197, 0.08029, 0.25, 0.01, 0.08029, 0.08029, 0.01, 0.25, 0.08029, 0.4197, 0.25, 0.49, 0.25, 0.5, 0.125, 0.5, 0.125, 1.0, 0.25, 1.0, 0.125, 0.5, 0.0, 0.5, 0.0, 1.0, 0.125, 1.0, 0.75, 0.49, 0.5803, 0.4197, 0.51, 0.25, 0.5803, 0.08029, 0.75, 0.01, 0.9197, 0.08029, 0.99, 0.25, 0.9197, 0.4197, 1.0, 0.5, 0.875, 0.5, 0.875, 1.0, 1.0, 1.0, 0.875, 0.5, 0.75, 0.5, 0.75, 1.0, 0.875, 1.0, 0.75, 0.5, 0.625, 0.5, 0.625, 1.0, 0.75, 1.0, 0.625, 0.5, 0.5, 0.5, 0.5, 1.0, 0.625, 1.0, 0.5, 0.5, 0.375, 0.5, 0.375, 1.0, 0.5, 1.0, 0.375, 0.5, 0.25, 0.5, 0.25, 1.0, 0.375, 1.0, 0.4197, 0.4197, 0.49, 0.25, 0.4197, 0.08029, 0.25, 0.01, 0.08029, 0.08029, 0.01, 0.25, 0.08029, 0.4197, 0.25, 0.49, 0.25, 0.5, 0.125, 0.5, 0.125, 1.0, 0.25, 1.0, 0.125, 0.5, 0.0, 0.5, 0.0, 1.0, 0.125, 1.0, 0.75, 0.49, 0.5803, 0.4197, 0.51, 0.25, 0.5803, 0.08029, 0.75, 0.01, 0.9197, 0.08029, 0.99, 0.25, 0.9197, 0.4197, 1.0, 0.5, 0.875, 0.5, 0.875, 1.0, 1.0, 1.0, 0.875, 0.5, 0.75, 0.5, 0.75, 1.0, 0.875, 1.0, 0.75, 0.5, 0.625, 0.5, 0.625, 1.0, 0.75, 1.0, 0.625, 0.5, 0.5, 0.5, 0.5, 1.0, 0.625, 1.0, 0.5, 0.5, 0.375, 0.5, 0.375, 1.0, 0.5, 1.0, 0.375, 0.5, 0.25, 0.5, 0.25, 1.0, 0.375, 1.0, 0.4197, 0.4197, 0.49, 0.25, 0.4197, 0.08029, 0.25, 0.01, 0.08029, 0.08029, 0.01, 0.25, 0.08029, 0.4197, 0.25, 0.49, 0.25, 0.5, 0.125, 0.5, 0.125, 1.0, 0.25, 1.0, 0.125, 0.5, 0.0, 0.5, 0.0, 1.0, 0.125, 1.0, 0.75, 0.49, 0.5803, 0.4197, 0.51, 0.25, 0.5803, 0.08029, 0.75, 0.01, 0.9197, 0.08029, 0.99, 0.25, 0.9197, 0.4197])
me_cylinder_005.materials.append(mat_material_004)
me_cylinder_005.update()
me_torus_003 = bpy.data.meshes.new('Torus.003')
me_torus_003.from_pydata([(1.075, 0.0, 0.0), (1.053, 0.0, 0.05303), (1.0, 0.0, 0.075), (0.947, 0.0, 0.05303), (0.925, 0.0, 9.185e-18), (0.947, 0.0, -0.05303), (1.0, 0.0, -0.075), (1.053, 0.0, -0.05303), (0.7601, 0.7601, 0.0), (0.7446, 0.7446, 0.05303), (0.7071, 0.7071, 0.075), (0.6696, 0.6696, 0.05303), (0.6541, 0.6541, 9.185e-18), (0.6696, 0.6696, -0.05303), (0.7071, 0.7071, -0.075), (0.7446, 0.7446, -0.05303), (8.116e-08, 1.075, 0.0), (7.95e-08, 1.053, 0.05303), (7.55e-08, 1.0, 0.075), (7.149e-08, 0.947, 0.05303), (6.984e-08, 0.925, 9.185e-18), (7.149e-08, 0.947, -0.05303), (7.55e-08, 1.0, -0.075), (7.95e-08, 1.053, -0.05303), (-0.7601, 0.7601, 0.0), (-0.7446, 0.7446, 0.05303), (-0.7071, 0.7071, 0.075), (-0.6696, 0.6696, 0.05303), (-0.6541, 0.6541, 9.185e-18), (-0.6696, 0.6696, -0.05303), (-0.7071, 0.7071, -0.075), (-0.7446, 0.7446, -0.05303), (-1.075, 9.398e-08, 0.0), (-1.053, 9.206e-08, 0.05303), (-1.0, 8.742e-08, 0.075), (-0.947, 8.279e-08, 0.05303), (-0.925, 8.087e-08, 9.185e-18), (-0.947, 8.279e-08, -0.05303), (-1.0, 8.742e-08, -0.075), (-1.053, 9.206e-08, -0.05303), (-0.7601, -0.7601, 0.0), (-0.7446, -0.7446, 0.05303), (-0.7071, -0.7071, 0.075), (-0.6696, -0.6696, 0.05303), (-0.6541, -0.6541, 9.185e-18), (-0.6696, -0.6696, -0.05303), (-0.7071, -0.7071, -0.075), (-0.7446, -0.7446, -0.05303), (8.116e-08, -1.075, 0.0), (7.95e-08, -1.053, 0.05303), (7.55e-08, -1.0, 0.075), (7.149e-08, -0.947, 0.05303), (6.984e-08, -0.925, 9.185e-18), (7.149e-08, -0.947, -0.05303), (7.55e-08, -1.0, -0.075), (7.95e-08, -1.053, -0.05303), (0.7601, -0.7601, 0.0), (0.7446, -0.7446, 0.05303), (0.7071, -0.7071, 0.075), (0.6696, -0.6696, 0.05303), (0.6541, -0.6541, 9.185e-18), (0.6696, -0.6696, -0.05303), (0.7071, -0.7071, -0.075), (0.7446, -0.7446, -0.05303)], [], [(0, 8, 9, 1), (1, 9, 10, 2), (2, 10, 11, 3), (3, 11, 12, 4), (4, 12, 13, 5), (5, 13, 14, 6), (6, 14, 15, 7), (7, 15, 8, 0), (8, 16, 17, 9), (9, 17, 18, 10), (10, 18, 19, 11), (11, 19, 20, 12), (12, 20, 21, 13), (13, 21, 22, 14), (14, 22, 23, 15), (15, 23, 16, 8), (16, 24, 25, 17), (17, 25, 26, 18), (18, 26, 27, 19), (19, 27, 28, 20), (20, 28, 29, 21), (21, 29, 30, 22), (22, 30, 31, 23), (23, 31, 24, 16), (24, 32, 33, 25), (25, 33, 34, 26), (26, 34, 35, 27), (27, 35, 36, 28), (28, 36, 37, 29), (29, 37, 38, 30), (30, 38, 39, 31), (31, 39, 32, 24), (32, 40, 41, 33), (33, 41, 42, 34), (34, 42, 43, 35), (35, 43, 44, 36), (36, 44, 45, 37), (37, 45, 46, 38), (38, 46, 47, 39), (39, 47, 40, 32), (40, 48, 49, 41), (41, 49, 50, 42), (42, 50, 51, 43), (43, 51, 52, 44), (44, 52, 53, 45), (45, 53, 54, 46), (46, 54, 55, 47), (47, 55, 48, 40), (48, 56, 57, 49), (49, 57, 58, 50), (50, 58, 59, 51), (51, 59, 60, 52), (52, 60, 61, 53), (53, 61, 62, 54), (54, 62, 63, 55), (55, 63, 56, 48), (56, 0, 1, 57), (57, 1, 2, 58), (58, 2, 3, 59), (59, 3, 4, 60), (60, 4, 5, 61), (61, 5, 6, 62), (62, 6, 7, 63), (63, 7, 0, 56)])
_uv = me_torus_003.uv_layers.new(name='UVMap')
_uv.uv.foreach_set('vector', [0.5, 0.5, 0.625, 0.5, 0.625, 0.625, 0.5, 0.625, 0.5, 0.625, 0.625, 0.625, 0.625, 0.75, 0.5, 0.75, 0.5, 0.75, 0.625, 0.75, 0.625, 0.875, 0.5, 0.875, 0.5, 0.875, 0.625, 0.875, 0.625, 1.0, 0.5, 1.0, 0.5, 0.0, 0.625, 0.0, 0.625, 0.125, 0.5, 0.125, 0.5, 0.125, 0.625, 0.125, 0.625, 0.25, 0.5, 0.25, 0.5, 0.25, 0.625, 0.25, 0.625, 0.375, 0.5, 0.375, 0.5, 0.375, 0.625, 0.375, 0.625, 0.5, 0.5, 0.5, 0.625, 0.5, 0.75, 0.5, 0.75, 0.625, 0.625, 0.625, 0.625, 0.625, 0.75, 0.625, 0.75, 0.75, 0.625, 0.75, 0.625, 0.75, 0.75, 0.75, 0.75, 0.875, 0.625, 0.875, 0.625, 0.875, 0.75, 0.875, 0.75, 1.0, 0.625, 1.0, 0.625, 0.0, 0.75, 0.0, 0.75, 0.125, 0.625, 0.125, 0.625, 0.125, 0.75, 0.125, 0.75, 0.25, 0.625, 0.25, 0.625, 0.25, 0.75, 0.25, 0.75, 0.375, 0.625, 0.375, 0.625, 0.375, 0.75, 0.375, 0.75, 0.5, 0.625, 0.5, 0.75, 0.5, 0.875, 0.5, 0.875, 0.625, 0.75, 0.625, 0.75, 0.625, 0.875, 0.625, 0.875, 0.75, 0.75, 0.75, 0.75, 0.75, 0.875, 0.75, 0.875, 0.875, 0.75, 0.875, 0.75, 0.875, 0.875, 0.875, 0.875, 1.0, 0.75, 1.0, 0.75, 0.0, 0.875, 0.0, 0.875, 0.125, 0.75, 0.125, 0.75, 0.125, 0.875, 0.125, 0.875, 0.25, 0.75, 0.25, 0.75, 0.25, 0.875, 0.25, 0.875, 0.375, 0.75, 0.375, 0.75, 0.375, 0.875, 0.375, 0.875, 0.5, 0.75, 0.5, 0.875, 0.5, 1.0, 0.5, 1.0, 0.625, 0.875, 0.625, 0.875, 0.625, 1.0, 0.625, 1.0, 0.75, 0.875, 0.75, 0.875, 0.75, 1.0, 0.75, 1.0, 0.875, 0.875, 0.875, 0.875, 0.875, 1.0, 0.875, 1.0, 1.0, 0.875, 1.0, 0.875, 0.0, 1.0, 0.0, 1.0, 0.125, 0.875, 0.125, 0.875, 0.125, 1.0, 0.125, 1.0, 0.25, 0.875, 0.25, 0.875, 0.25, 1.0, 0.25, 1.0, 0.375, 0.875, 0.375, 0.875, 0.375, 1.0, 0.375, 1.0, 0.5, 0.875, 0.5, 0.0, 0.5, 0.125, 0.5, 0.125, 0.625, 0.0, 0.625, 0.0, 0.625, 0.125, 0.625, 0.125, 0.75, 0.0, 0.75, 0.0, 0.75, 0.125, 0.75, 0.125, 0.875, 0.0, 0.875, 0.0, 0.875, 0.125, 0.875, 0.125, 1.0, 0.0, 1.0, 0.0, 0.0, 0.125, 0.0, 0.125, 0.125, 0.0, 0.125, 0.0, 0.125, 0.125, 0.125, 0.125, 0.25, 0.0, 0.25, 0.0, 0.25, 0.125, 0.25, 0.125, 0.375, 0.0, 0.375, 0.0, 0.375, 0.125, 0.375, 0.125, 0.5, 0.0, 0.5, 0.125, 0.5, 0.25, 0.5, 0.25, 0.625, 0.125, 0.625, 0.125, 0.625, 0.25, 0.625, 0.25, 0.75, 0.125, 0.75, 0.125, 0.75, 0.25, 0.75, 0.25, 0.875, 0.125, 0.875, 0.125, 0.875, 0.25, 0.875, 0.25, 1.0, 0.125, 1.0, 0.125, 0.0, 0.25, 0.0, 0.25, 0.125, 0.125, 0.125, 0.125, 0.125, 0.25, 0.125, 0.25, 0.25, 0.125, 0.25, 0.125, 0.25, 0.25, 0.25, 0.25, 0.375, 0.125, 0.375, 0.125, 0.375, 0.25, 0.375, 0.25, 0.5, 0.125, 0.5, 0.25, 0.5, 0.375, 0.5, 0.375, 0.625, 0.25, 0.625, 0.25, 0.625, 0.375, 0.625, 0.375, 0.75, 0.25, 0.75, 0.25, 0.75, 0.375, 0.75, 0.375, 0.875, 0.25, 0.875, 0.25, 0.875, 0.375, 0.875, 0.375, 1.0, 0.25, 1.0, 0.25, 0.0, 0.375, 0.0, 0.375, 0.125, 0.25, 0.125, 0.25, 0.125, 0.375, 0.125, 0.375, 0.25, 0.25, 0.25, 0.25, 0.25, 0.375, 0.25, 0.375, 0.375, 0.25, 0.375, 0.25, 0.375, 0.375, 0.375, 0.375, 0.5, 0.25, 0.5, 0.375, 0.5, 0.5, 0.5, 0.5, 0.625, 0.375, 0.625, 0.375, 0.625, 0.5, 0.625, 0.5, 0.75, 0.375, 0.75, 0.375, 0.75, 0.5, 0.75, 0.5, 0.875, 0.375, 0.875, 0.375, 0.875, 0.5, 0.875, 0.5, 1.0, 0.375, 1.0, 0.375, 0.0, 0.5, 0.0, 0.5, 0.125, 0.375, 0.125, 0.375, 0.125, 0.5, 0.125, 0.5, 0.25, 0.375, 0.25, 0.375, 0.25, 0.5, 0.25, 0.5, 0.375, 0.375, 0.375, 0.375, 0.375, 0.5, 0.375, 0.5, 0.5, 0.375, 0.5])
me_torus_003.materials.append(mat_material_002)
me_torus_003.update()
me_torus_002 = bpy.data.meshes.new('Torus.002')
me_torus_002.from_pydata([(1.1, 0.0, 0.0), (1.071, 0.0, 0.07071), (1.0, 0.0, 0.1), (0.9293, 0.0, 0.07071), (0.9, 0.0, 1.225e-17), (0.9293, 0.0, -0.07071), (1.0, 0.0, -0.1), (1.071, 0.0, -0.07071), (0.7778, 0.7778, 0.0), (0.7571, 0.7571, 0.07071), (0.7071, 0.7071, 0.1), (0.6571, 0.6571, 0.07071), (0.6364, 0.6364, 1.225e-17), (0.6571, 0.6571, -0.07071), (0.7071, 0.7071, -0.1), (0.7571, 0.7571, -0.07071), (8.305e-08, 1.1, 0.0), (8.084e-08, 1.071, 0.07071), (7.55e-08, 1.0, 0.1), (7.016e-08, 0.9293, 0.07071), (6.795e-08, 0.9, 1.225e-17), (7.016e-08, 0.9293, -0.07071), (7.55e-08, 1.0, -0.1), (8.084e-08, 1.071, -0.07071), (-0.7778, 0.7778, 0.0), (-0.7571, 0.7571, 0.07071), (-0.7071, 0.7071, 0.1), (-0.6571, 0.6571, 0.07071), (-0.6364, 0.6364, 1.225e-17), (-0.6571, 0.6571, -0.07071), (-0.7071, 0.7071, -0.1), (-0.7571, 0.7571, -0.07071), (-1.1, 9.617e-08, 0.0), (-1.071, 9.36e-08, 0.07071), (-1.0, 8.742e-08, 0.1), (-0.9293, 8.124e-08, 0.07071), (-0.9, 7.868e-08, 1.225e-17), (-0.9293, 8.124e-08, -0.07071), (-1.0, 8.742e-08, -0.1), (-1.071, 9.36e-08, -0.07071), (-0.7778, -0.7778, 0.0), (-0.7571, -0.7571, 0.07071), (-0.7071, -0.7071, 0.1), (-0.6571, -0.6571, 0.07071), (-0.6364, -0.6364, 1.225e-17), (-0.6571, -0.6571, -0.07071), (-0.7071, -0.7071, -0.1), (-0.7571, -0.7571, -0.07071), (8.305e-08, -1.1, 0.0), (8.084e-08, -1.071, 0.07071), (7.55e-08, -1.0, 0.1), (7.016e-08, -0.9293, 0.07071), (6.795e-08, -0.9, 1.225e-17), (7.016e-08, -0.9293, -0.07071), (7.55e-08, -1.0, -0.1), (8.084e-08, -1.071, -0.07071), (0.7778, -0.7778, 0.0), (0.7571, -0.7571, 0.07071), (0.7071, -0.7071, 0.1), (0.6571, -0.6571, 0.07071), (0.6364, -0.6364, 1.225e-17), (0.6571, -0.6571, -0.07071), (0.7071, -0.7071, -0.1), (0.7571, -0.7571, -0.07071)], [], [(0, 8, 9, 1), (1, 9, 10, 2), (2, 10, 11, 3), (3, 11, 12, 4), (4, 12, 13, 5), (5, 13, 14, 6), (6, 14, 15, 7), (7, 15, 8, 0), (8, 16, 17, 9), (9, 17, 18, 10), (10, 18, 19, 11), (11, 19, 20, 12), (12, 20, 21, 13), (13, 21, 22, 14), (14, 22, 23, 15), (15, 23, 16, 8), (16, 24, 25, 17), (17, 25, 26, 18), (18, 26, 27, 19), (19, 27, 28, 20), (20, 28, 29, 21), (21, 29, 30, 22), (22, 30, 31, 23), (23, 31, 24, 16), (24, 32, 33, 25), (25, 33, 34, 26), (26, 34, 35, 27), (27, 35, 36, 28), (28, 36, 37, 29), (29, 37, 38, 30), (30, 38, 39, 31), (31, 39, 32, 24), (32, 40, 41, 33), (33, 41, 42, 34), (34, 42, 43, 35), (35, 43, 44, 36), (36, 44, 45, 37), (37, 45, 46, 38), (38, 46, 47, 39), (39, 47, 40, 32), (40, 48, 49, 41), (41, 49, 50, 42), (42, 50, 51, 43), (43, 51, 52, 44), (44, 52, 53, 45), (45, 53, 54, 46), (46, 54, 55, 47), (47, 55, 48, 40), (48, 56, 57, 49), (49, 57, 58, 50), (50, 58, 59, 51), (51, 59, 60, 52), (52, 60, 61, 53), (53, 61, 62, 54), (54, 62, 63, 55), (55, 63, 56, 48), (56, 0, 1, 57), (57, 1, 2, 58), (58, 2, 3, 59), (59, 3, 4, 60), (60, 4, 5, 61), (61, 5, 6, 62), (62, 6, 7, 63), (63, 7, 0, 56)])
_uv = me_torus_002.uv_layers.new(name='UVMap')
_uv.uv.foreach_set('vector', [0.5, 0.5, 0.625, 0.5, 0.625, 0.625, 0.5, 0.625, 0.5, 0.625, 0.625, 0.625, 0.625, 0.75, 0.5, 0.75, 0.5, 0.75, 0.625, 0.75, 0.625, 0.875, 0.5, 0.875, 0.5, 0.875, 0.625, 0.875, 0.625, 1.0, 0.5, 1.0, 0.5, 0.0, 0.625, 0.0, 0.625, 0.125, 0.5, 0.125, 0.5, 0.125, 0.625, 0.125, 0.625, 0.25, 0.5, 0.25, 0.5, 0.25, 0.625, 0.25, 0.625, 0.375, 0.5, 0.375, 0.5, 0.375, 0.625, 0.375, 0.625, 0.5, 0.5, 0.5, 0.625, 0.5, 0.75, 0.5, 0.75, 0.625, 0.625, 0.625, 0.625, 0.625, 0.75, 0.625, 0.75, 0.75, 0.625, 0.75, 0.625, 0.75, 0.75, 0.75, 0.75, 0.875, 0.625, 0.875, 0.625, 0.875, 0.75, 0.875, 0.75, 1.0, 0.625, 1.0, 0.625, 0.0, 0.75, 0.0, 0.75, 0.125, 0.625, 0.125, 0.625, 0.125, 0.75, 0.125, 0.75, 0.25, 0.625, 0.25, 0.625, 0.25, 0.75, 0.25, 0.75, 0.375, 0.625, 0.375, 0.625, 0.375, 0.75, 0.375, 0.75, 0.5, 0.625, 0.5, 0.75, 0.5, 0.875, 0.5, 0.875, 0.625, 0.75, 0.625, 0.75, 0.625, 0.875, 0.625, 0.875, 0.75, 0.75, 0.75, 0.75, 0.75, 0.875, 0.75, 0.875, 0.875, 0.75, 0.875, 0.75, 0.875, 0.875, 0.875, 0.875, 1.0, 0.75, 1.0, 0.75, 0.0, 0.875, 0.0, 0.875, 0.125, 0.75, 0.125, 0.75, 0.125, 0.875, 0.125, 0.875, 0.25, 0.75, 0.25, 0.75, 0.25, 0.875, 0.25, 0.875, 0.375, 0.75, 0.375, 0.75, 0.375, 0.875, 0.375, 0.875, 0.5, 0.75, 0.5, 0.875, 0.5, 1.0, 0.5, 1.0, 0.625, 0.875, 0.625, 0.875, 0.625, 1.0, 0.625, 1.0, 0.75, 0.875, 0.75, 0.875, 0.75, 1.0, 0.75, 1.0, 0.875, 0.875, 0.875, 0.875, 0.875, 1.0, 0.875, 1.0, 1.0, 0.875, 1.0, 0.875, 0.0, 1.0, 0.0, 1.0, 0.125, 0.875, 0.125, 0.875, 0.125, 1.0, 0.125, 1.0, 0.25, 0.875, 0.25, 0.875, 0.25, 1.0, 0.25, 1.0, 0.375, 0.875, 0.375, 0.875, 0.375, 1.0, 0.375, 1.0, 0.5, 0.875, 0.5, 0.0, 0.5, 0.125, 0.5, 0.125, 0.625, 0.0, 0.625, 0.0, 0.625, 0.125, 0.625, 0.125, 0.75, 0.0, 0.75, 0.0, 0.75, 0.125, 0.75, 0.125, 0.875, 0.0, 0.875, 0.0, 0.875, 0.125, 0.875, 0.125, 1.0, 0.0, 1.0, 0.0, 0.0, 0.125, 0.0, 0.125, 0.125, 0.0, 0.125, 0.0, 0.125, 0.125, 0.125, 0.125, 0.25, 0.0, 0.25, 0.0, 0.25, 0.125, 0.25, 0.125, 0.375, 0.0, 0.375, 0.0, 0.375, 0.125, 0.375, 0.125, 0.5, 0.0, 0.5, 0.125, 0.5, 0.25, 0.5, 0.25, 0.625, 0.125, 0.625, 0.125, 0.625, 0.25, 0.625, 0.25, 0.75, 0.125, 0.75, 0.125, 0.75, 0.25, 0.75, 0.25, 0.875, 0.125, 0.875, 0.125, 0.875, 0.25, 0.875, 0.25, 1.0, 0.125, 1.0, 0.125, 0.0, 0.25, 0.0, 0.25, 0.125, 0.125, 0.125, 0.125, 0.125, 0.25, 0.125, 0.25, 0.25, 0.125, 0.25, 0.125, 0.25, 0.25, 0.25, 0.25, 0.375, 0.125, 0.375, 0.125, 0.375, 0.25, 0.375, 0.25, 0.5, 0.125, 0.5, 0.25, 0.5, 0.375, 0.5, 0.375, 0.625, 0.25, 0.625, 0.25, 0.625, 0.375, 0.625, 0.375, 0.75, 0.25, 0.75, 0.25, 0.75, 0.375, 0.75, 0.375, 0.875, 0.25, 0.875, 0.25, 0.875, 0.375, 0.875, 0.375, 1.0, 0.25, 1.0, 0.25, 0.0, 0.375, 0.0, 0.375, 0.125, 0.25, 0.125, 0.25, 0.125, 0.375, 0.125, 0.375, 0.25, 0.25, 0.25, 0.25, 0.25, 0.375, 0.25, 0.375, 0.375, 0.25, 0.375, 0.25, 0.375, 0.375, 0.375, 0.375, 0.5, 0.25, 0.5, 0.375, 0.5, 0.5, 0.5, 0.5, 0.625, 0.375, 0.625, 0.375, 0.625, 0.5, 0.625, 0.5, 0.75, 0.375, 0.75, 0.375, 0.75, 0.5, 0.75, 0.5, 0.875, 0.375, 0.875, 0.375, 0.875, 0.5, 0.875, 0.5, 1.0, 0.375, 1.0, 0.375, 0.0, 0.5, 0.0, 0.5, 0.125, 0.375, 0.125, 0.375, 0.125, 0.5, 0.125, 0.5, 0.25, 0.375, 0.25, 0.375, 0.25, 0.5, 0.25, 0.5, 0.375, 0.375, 0.375, 0.375, 0.375, 0.5, 0.375, 0.5, 0.5, 0.375, 0.5])
me_torus_002.materials.append(mat_material_003)
me_torus_002.update()
me_cylinder_006 = bpy.data.meshes.new('Cylinder.006')
me_cylinder_006.from_pydata([(0.0, 1.0, -1.0), (0.0, 1.0, 1.0), (0.7071, 0.7071, -1.0), (0.7071, 0.7071, 1.0), (1.0, 0.0, -1.0), (1.0, 0.0, 1.0), (0.7071, -0.7071, -1.0), (0.7071, -0.7071, 1.0), (0.0, -1.0, -1.0), (0.0, -1.0, 1.0), (-0.7071, -0.7071, -1.0), (-0.7071, -0.7071, 1.0), (-1.0, 0.0, -1.0), (-1.0, 0.0, 1.0), (-0.7071, 0.7071, -1.0), (-0.7071, 0.7071, 1.0)], [], [(0, 1, 3, 2), (2, 3, 5, 4), (4, 5, 7, 6), (6, 7, 9, 8), (8, 9, 11, 10), (10, 11, 13, 12), (3, 1, 15, 13, 11, 9, 7, 5), (12, 13, 15, 14), (14, 15, 1, 0), (0, 2, 4, 6, 8, 10, 12, 14)])
_uv = me_cylinder_006.uv_layers.new(name='UVMap')
_uv.uv.foreach_set('vector', [1.0, 0.5, 1.0, 1.0, 0.875, 1.0, 0.875, 0.5, 0.875, 0.5, 0.875, 1.0, 0.75, 1.0, 0.75, 0.5, 0.75, 0.5, 0.75, 1.0, 0.625, 1.0, 0.625, 0.5, 0.625, 0.5, 0.625, 1.0, 0.5, 1.0, 0.5, 0.5, 0.5, 0.5, 0.5, 1.0, 0.375, 1.0, 0.375, 0.5, 0.375, 0.5, 0.375, 1.0, 0.25, 1.0, 0.25, 0.5, 0.4197, 0.4197, 0.25, 0.49, 0.08029, 0.4197, 0.01, 0.25, 0.08029, 0.08029, 0.25, 0.01, 0.4197, 0.08029, 0.49, 0.25, 0.25, 0.5, 0.25, 1.0, 0.125, 1.0, 0.125, 0.5, 0.125, 0.5, 0.125, 1.0, 0.0, 1.0, 0.0, 0.5, 0.75, 0.49, 0.9197, 0.4197, 0.99, 0.25, 0.9197, 0.08029, 0.75, 0.01, 0.5803, 0.08029, 0.51, 0.25, 0.5803, 0.4197])
me_cylinder_006.materials.append(mat_material_005)
me_cylinder_006.update()
me_cylinder_007 = bpy.data.meshes.new('Cylinder.007')
me_cylinder_007.from_pydata([(-3.04, 1.0, -1.431), (0.9639, 1.0, 0.9912), (-2.333, 0.7071, -1.431), (1.671, 0.7071, 0.9912), (-2.04, 4.881e-07, -1.431), (1.964, 9.962e-09, 0.9912), (-2.333, -0.7071, -1.431), (1.671, -0.7071, 0.9912), (-3.04, -1.0, -1.431), (0.9639, -1.0, 0.9912), (-3.747, -0.7071, -1.431), (0.2568, -0.7071, 0.9912), (-4.04, 4.881e-07, -1.431), (-0.03609, 9.962e-09, 0.9912), (-3.747, 0.7071, -1.431), (0.2568, 0.7071, 0.9912), (6.002, 8.153, -1.431), (6.002, 4.149, 0.9912), (5.71, 7.445, -1.431), (5.71, 3.442, 0.9912), (5.002, 7.153, -1.431), (5.002, 3.149, 0.9912), (4.295, 7.445, -1.431), (4.295, 3.442, 0.9912), (4.002, 8.153, -1.431), (4.002, 4.149, 0.9912), (4.295, 8.86, -1.431), (4.295, 4.856, 0.9912), (5.002, 9.153, -1.431), (5.002, 5.149, 0.9912), (5.71, 8.86, -1.431), (5.71, 4.856, 0.9912), (13.15, -0.8899, -1.431), (9.151, -0.8899, 0.9912), (12.45, -0.597, -1.431), (8.444, -0.597, 0.9912), (12.15, 0.1101, -1.431), (8.151, 0.1101, 0.9912), (12.45, 0.8173, -1.431), (8.444, 0.8173, 0.9912), (13.15, 1.11, -1.431), (9.151, 1.11, 0.9912), (13.86, 0.8173, -1.431), (9.858, 0.8173, 0.9912), (14.15, 0.1101, -1.431), (10.15, 0.1101, 0.9912), (13.86, -0.597, -1.431), (9.858, -0.597, 0.9912), (4.113, -8.042, -1.431), (4.113, -4.039, 0.9912), (4.405, -7.335, -1.431), (4.405, -3.331, 0.9912), (5.113, -7.042, -1.431), (5.113, -3.039, 0.9912), (5.82, -7.335, -1.431), (5.82, -3.331, 0.9912), (6.113, -8.042, -1.431), (6.113, -4.039, 0.9912), (5.82, -8.75, -1.431), (5.82, -4.746, 0.9912), (5.113, -9.042, -1.431), (5.113, -5.039, 0.9912), (4.405, -8.75, -1.431), (4.405, -4.746, 0.9912)], [], [(0, 2, 3, 1), (2, 4, 5, 3), (4, 6, 7, 5), (6, 8, 9, 7), (8, 10, 11, 9), (10, 12, 13, 11), (3, 5, 7, 9, 11, 13, 15, 1), (12, 14, 15, 13), (14, 0, 1, 15), (0, 14, 12, 10, 8, 6, 4, 2), (16, 18, 19, 17), (18, 20, 21, 19), (20, 22, 23, 21), (22, 24, 25, 23), (24, 26, 27, 25), (26, 28, 29, 27), (19, 21, 23, 25, 27, 29, 31, 17), (28, 30, 31, 29), (30, 16, 17, 31), (16, 30, 28, 26, 24, 22, 20, 18), (32, 34, 35, 33), (34, 36, 37, 35), (36, 38, 39, 37), (38, 40, 41, 39), (40, 42, 43, 41), (42, 44, 45, 43), (35, 37, 39, 41, 43, 45, 47, 33), (44, 46, 47, 45), (46, 32, 33, 47), (32, 46, 44, 42, 40, 38, 36, 34), (48, 50, 51, 49), (50, 52, 53, 51), (52, 54, 55, 53), (54, 56, 57, 55), (56, 58, 59, 57), (58, 60, 61, 59), (51, 53, 55, 57, 59, 61, 63, 49), (60, 62, 63, 61), (62, 48, 49, 63), (48, 62, 60, 58, 56, 54, 52, 50)])
_uv = me_cylinder_007.uv_layers.new(name='UVMap')
_uv.uv.foreach_set('vector', [1.0, 0.5, 0.875, 0.5, 0.875, 1.0, 1.0, 1.0, 0.875, 0.5, 0.75, 0.5, 0.75, 1.0, 0.875, 1.0, 0.75, 0.5, 0.625, 0.5, 0.625, 1.0, 0.75, 1.0, 0.625, 0.5, 0.5, 0.5, 0.5, 1.0, 0.625, 1.0, 0.5, 0.5, 0.375, 0.5, 0.375, 1.0, 0.5, 1.0, 0.375, 0.5, 0.25, 0.5, 0.25, 1.0, 0.375, 1.0, 0.4197, 0.4197, 0.49, 0.25, 0.4197, 0.08029, 0.25, 0.01, 0.08029, 0.08029, 0.01, 0.25, 0.08029, 0.4197, 0.25, 0.49, 0.25, 0.5, 0.125, 0.5, 0.125, 1.0, 0.25, 1.0, 0.125, 0.5, 0.0, 0.5, 0.0, 1.0, 0.125, 1.0, 0.75, 0.49, 0.5803, 0.4197, 0.51, 0.25, 0.5803, 0.08029, 0.75, 0.01, 0.9197, 0.08029, 0.99, 0.25, 0.9197, 0.4197, 1.0, 0.5, 0.875, 0.5, 0.875, 1.0, 1.0, 1.0, 0.875, 0.5, 0.75, 0.5, 0.75, 1.0, 0.875, 1.0, 0.75, 0.5, 0.625, 0.5, 0.625, 1.0, 0.75, 1.0, 0.625, 0.5, 0.5, 0.5, 0.5, 1.0, 0.625, 1.0, 0.5, 0.5, 0.375, 0.5, 0.375, 1.0, 0.5, 1.0, 0.375, 0.5, 0.25, 0.5, 0.25, 1.0, 0.375, 1.0, 0.4197, 0.4197, 0.49, 0.25, 0.4197, 0.08029, 0.25, 0.01, 0.08029, 0.08029, 0.01, 0.25, 0.08029, 0.4197, 0.25, 0.49, 0.25, 0.5, 0.125, 0.5, 0.125, 1.0, 0.25, 1.0, 0.125, 0.5, 0.0, 0.5, 0.0, 1.0, 0.125, 1.0, 0.75, 0.49, 0.5803, 0.4197, 0.51, 0.25, 0.5803, 0.08029, 0.75, 0.01, 0.9197, 0.08029, 0.99, 0.25, 0.9197, 0.4197, 1.0, 0.5, 0.875, 0.5, 0.875, 1.0, 1.0, 1.0, 0.875, 0.5, 0.75, 0.5, 0.75, 1.0, 0.875, 1.0, 0.75, 0.5, 0.625, 0.5, 0.625, 1.0, 0.75, 1.0, 0.625, 0.5, 0.5, 0.5, 0.5, 1.0, 0.625, 1.0, 0.5, 0.5, 0.375, 0.5, 0.375, 1.0, 0.5, 1.0, 0.375, 0.5, 0.25, 0.5, 0.25, 1.0, 0.375, 1.0, 0.4197, 0.4197, 0.49, 0.25, 0.4197, 0.08029, 0.25, 0.01, 0.08029, 0.08029, 0.01, 0.25, 0.08029, 0.4197, 0.25, 0.49, 0.25, 0.5, 0.125, 0.5, 0.125, 1.0, 0.25, 1.0, 0.125, 0.5, 0.0, 0.5, 0.0, 1.0, 0.125, 1.0, 0.75, 0.49, 0.5803, 0.4197, 0.51, 0.25, 0.5803, 0.08029, 0.75, 0.01, 0.9197, 0.08029, 0.99, 0.25, 0.9197, 0.4197, 1.0, 0.5, 0.875, 0.5, 0.875, 1.0, 1.0, 1.0, 0.875, 0.5, 0.75, 0.5, 0.75, 1.0, 0.875, 1.0, 0.75, 0.5, 0.625, 0.5, 0.625, 1.0, 0.75, 1.0, 0.625, 0.5, 0.5, 0.5, 0.5, 1.0, 0.625, 1.0, 0.5, 0.5, 0.375, 0.5, 0.375, 1.0, 0.5, 1.0, 0.375, 0.5, 0.25, 0.5, 0.25, 1.0, 0.375, 1.0, 0.4197, 0.4197, 0.49, 0.25, 0.4197, 0.08029, 0.25, 0.01, 0.08029, 0.08029, 0.01, 0.25, 0.08029, 0.4197, 0.25, 0.49, 0.25, 0.5, 0.125, 0.5, 0.125, 1.0, 0.25, 1.0, 0.125, 0.5, 0.0, 0.5, 0.0, 1.0, 0.125, 1.0, 0.75, 0.49, 0.5803, 0.4197, 0.51, 0.25, 0.5803, 0.08029, 0.75, 0.01, 0.9197, 0.08029, 0.99, 0.25, 0.9197, 0.4197])
me_cylinder_007.materials.append(mat_material_005)
me_cylinder_007.update()
me_cylinder_005_cell_015 = bpy.data.meshes.new('Cylinder.005_cell.015')
me_cylinder_005_cell_015.from_pydata([(0.02992, 0.0142, 0.7091), (0.129, 0.0142, 0.1968), (0.129, -0.08396, -0.01036), (0.129, -0.08377, 0.7091), (0.129, 0.05555, 0.7053), (-0.1822, 0.04465, -0.7463), (-0.04914, -0.0104, -0.7632), (-0.1082, 0.0142, 0.0052), (-0.1568, 0.05555, -0.7513), (-0.05941, 0.0142, -0.7636), (0.00977, -0.03444, 0.7091), (0.129, 0.0142, 0.1968), (0.129, -0.08396, -0.01036), (0.129, 0.05555, 0.7053), (-0.04914, -0.0104, -0.7632), (-0.1822, 0.04465, -0.7463), (-0.1082, 0.0142, 0.0052), (0.129, -0.08377, 0.7091), (-0.1568, 0.05555, -0.7513), (-0.05941, 0.0142, -0.7636), (0.00977, -0.03444, 0.7091)], [], [(13, 17, 12, 11), (6, 5, 18, 19), (1, 9, 8, 4), (9, 1, 2, 14), (4, 0, 20, 3), (16, 20, 0), (16, 0, 4, 8, 15), (10, 7, 5, 6, 12, 17)])
_k = set([(1, 2), (1, 4), (2, 14), (3, 4), (3, 20), (5, 7), (5, 18), (6, 12), (6, 19), (7, 10), (8, 9), (8, 15), (9, 14), (10, 17), (11, 12), (11, 13), (13, 17), (15, 16), (16, 20), (18, 19)])
me_cylinder_005_cell_015.attributes.new('sharp_edge', 'BOOLEAN', 'EDGE').data.foreach_set('value', [ (min(e.vertices), max(e.vertices)) in _k for e in me_cylinder_005_cell_015.edges])
_uv = me_cylinder_005_cell_015.uv_layers.new(name='UVMap')
_uv.uv.foreach_set('vector', [0.7535, 0.03264, 1.0, 0.03266, 1.0, 0.4982, 0.8261, 0.3641, 0.7642, 0.7642, 0.5883, 0.5883, 0.6218, 0.5839, 0.7507, 0.7146, 0.875, 0.9111, 0.875, 0.7444, 1.0, 0.7465, 1.0, 0.9993, 0.875, 0.7444, 0.875, 0.9111, 0.7521, 0.8751, 0.8442, 0.7444, 0.2487, 0.4895, 0.08029, 0.4197, 0.04604, 0.337, 0.2487, 0.2531, 0.125, 0.8778, 0.1859, 1.0, 0.125, 1.0, 0.125, 0.8778, 0.125, 1.0, 0.0, 0.9993, 0.0, 0.7465, 0.03297, 0.7474, 0.877, 0.8422, 0.5076, 0.1938, 1.0, 0.5883, 1.0, 0.7642, 0.4982, 0.4982, 0.03266, 0.03266])
me_cylinder_005_cell_015.materials.append(mat_material_004)
me_cylinder_005_cell_015.update()
me_cylinder_005_cell_016 = bpy.data.meshes.new('Cylinder.005_cell.016')
me_cylinder_005_cell_016.from_pydata([(0.1411, -0.1536, 0.7823), (-9.419e-05, -0.01244, 0.7823), (0.09972, -0.05379, 0.7823), (-0.1413, -0.01134, 0.05729), (-0.09991, -0.05213, 0.7739), (-0.09874, -0.0533, 0.7823), (0.09972, -0.2517, 0.7733), (0.1002, -0.2522, 0.7823), (-9.418e-05, -0.1524, 0.05689), (-0.09991, -0.05282, -0.24), (-0.1413, 0.1311, -0.6686), (-0.09991, 0.03422, -0.6836), (-0.09991, 0.2277, -0.6524), (-9.416e-05, 0.2675, -0.6446), (0.1411, 0.1303, -0.6647), (-9.416e-05, -0.006131, -0.6887), (0.09972, 0.03367, -0.6808), (0.09972, 0.2272, -0.6496), (-0.1413, -0.01134, 0.05729), (-0.09991, -0.05213, 0.7739), (-0.09874, -0.0533, 0.7823), (0.1002, -0.2522, 0.7823), (0.09972, -0.2517, 0.7733), (-9.418e-05, -0.1524, 0.05689), (-0.1413, 0.1311, -0.6686), (-0.09991, 0.03422, -0.6836), (-0.09991, 0.2277, -0.6524), (-9.416e-05, 0.2675, -0.6446), (-0.09991, -0.05282, -0.24), (-9.416e-05, -0.006131, -0.6887), (0.1411, 0.1303, -0.6647), (0.09972, 0.03367, -0.6808), (0.09972, 0.2272, -0.6496)], [], [(30, 31, 29, 25, 10, 26, 27, 32), (0, 21, 22, 16, 14), (16, 22, 23, 15), (15, 23, 28, 11), (11, 28, 18, 24), (18, 19, 12, 24), (1, 13, 12, 19, 20), (21, 0, 2, 1, 20), (1, 2, 17, 13), (17, 2, 0, 14), (3, 9, 8, 6, 7, 5, 4)])
_k = set([(3, 4), (3, 9), (4, 5), (5, 7), (6, 7), (6, 8), (8, 9), (10, 25), (10, 26), (11, 15), (11, 24), (12, 13), (12, 24), (13, 17), (14, 16), (14, 17), (15, 16), (18, 19), (18, 28), (19, 20), (20, 21), (21, 22), (22, 23), (23, 28), (25, 29), (26, 27), (27, 32), (29, 31), (30, 31), (30, 32)])
me_cylinder_005_cell_016.attributes.new('sharp_edge', 'BOOLEAN', 'EDGE').data.foreach_set('value', [ (min(e.vertices), max(e.vertices)) in _k for e in me_cylinder_005_cell_016.edges])
_uv = me_cylinder_005_cell_016.uv_layers.new(name='UVMap')
_uv.uv.foreach_set('vector', [0.4614, 0.2592, 0.4964, 0.36, 0.452, 0.3822, 0.3541, 0.3126, 0.2601, 0.1921, 0.225, 0.09131, 0.2694, 0.06918, 0.3674, 0.1387, 1.0, 1.0, 0.8766, 1.0, 0.875, 0.9984, 0.875, 0.746, 1.0, 0.7488, 0.875, 0.746, 0.875, 0.9984, 0.75, 0.8741, 0.75, 0.7447, 0.75, 0.7447, 0.75, 0.8741, 0.625, 0.8225, 0.625, 0.7455, 0.625, 0.7455, 0.625, 0.8225, 0.5, 0.8741, 0.5, 0.7481, 0.5, 0.8741, 0.375, 0.9985, 0.375, 0.751, 0.5, 0.7481, 0.25, 1.0, 0.25, 0.7523, 0.375, 0.751, 0.375, 0.9985, 0.3735, 1.0, 0.4176, 0.4206, 0.25, 0.49, 0.08029, 0.4197, 0.01, 0.25, 0.07947, 0.08229, 0.25, 1.0, 0.125, 1.0, 0.125, 0.7514, 0.25, 0.7523, 0.125, 0.7514, 0.125, 1.0, 0.0, 1.0, 0.0, 0.7488, 0.9197, 0.4867, 0.6818, 0.6057, 0.79, 0.487, 0.2506, 0.03715, 0.2445, 0.0315, 0.4276, 0.0315, 0.4339, 0.03679])
me_cylinder_005_cell_016.materials.append(mat_material_004)
me_cylinder_005_cell_016.update()
me_cylinder_005_cell_001 = bpy.data.meshes.new('Cylinder.005_cell.001')
me_cylinder_005_cell_001.from_pydata([(0.05018, 0.01946, 0.873), (0.04858, -0.1217, 0.1454), (0.08993, -0.08036, -0.1525), (0.08996, -0.08036, 0.8651), (0.1895, 0.01913, 0.1447), (0.1895, 0.01912, 0.873), (0.09107, -0.07925, 0.873), (-0.05212, 0.1193, 0.1409), (0.07048, 0.06846, 0.873), (-0.1233, 0.1486, -0.582), (0.01359, 0.09192, -0.5994), (-0.231, 0.01946, -0.5598), (-0.1898, -0.08036, -0.561), (-0.1917, 0.1193, -0.5705), (0.04343, 0.01946, -0.6002), (0.004179, -0.08036, -0.5896), (-0.09245, -0.1217, -0.5733), (0.04858, -0.1217, 0.1454), (0.08993, -0.08036, -0.1525), (0.08996, -0.08036, 0.8651), (0.1895, 0.01913, 0.1447), (0.1895, 0.01912, 0.873), (0.09107, -0.07925, 0.873), (0.01359, 0.09192, -0.5994), (-0.05212, 0.1193, 0.1409), (0.07048, 0.06846, 0.873), (-0.1233, 0.1486, -0.582), (-0.231, 0.01946, -0.5598), (-0.1898, -0.08036, -0.561), (-0.1917, 0.1193, -0.5705), (0.04343, 0.01946, -0.6002), (0.004179, -0.08036, -0.5896), (-0.09245, -0.1217, -0.5733)], [], [(22, 19, 17, 18, 20, 21), (32, 28, 11, 29, 9, 10, 14, 31), (23, 4, 30), (4, 2, 15, 30), (15, 2, 1, 16), (16, 1, 3, 12), (0, 27, 12, 3, 6), (25, 0, 6, 5), (0, 25, 24, 13, 27), (24, 26, 13), (10, 9, 7, 8, 21, 20)])
_k = set([(1, 2), (1, 3), (2, 4), (3, 6), (4, 23), (5, 6), (5, 25), (7, 8), (7, 9), (8, 21), (9, 29), (10, 14), (10, 20), (11, 28), (11, 29), (12, 16), (12, 27), (13, 26), (13, 27), (14, 31), (15, 16), (15, 30), (17, 18), (17, 19), (18, 20), (19, 22), (21, 22), (23, 30), (24, 25), (24, 26), (28, 32), (31, 32)])
me_cylinder_005_cell_001.attributes.new('sharp_edge', 'BOOLEAN', 'EDGE').data.foreach_set('value', [ (min(e.vertices), max(e.vertices)) in _k for e in me_cylinder_005_cell_001.edges])
_uv = me_cylinder_005_cell_001.uv_layers.new(name='UVMap')
_uv.uv.foreach_set('vector', [0.9675, 0.1304, 0.9623, 0.1319, 0.4966, 0.1867, 0.3037, 0.1319, 0.4961, 0.0, 0.9674, 0.0, 0.8679, 0.2414, 0.7377, 0.2404, 0.6055, 0.1628, 0.5486, 0.05401, 0.5852, 0.0, 0.7668, 0.0, 0.8628, 0.05635, 0.9197, 0.1652, 0.8407, 0.7444, 0.75, 0.8727, 0.75, 0.7443, 0.7496, 0.8736, 0.625, 0.822, 0.625, 0.7461, 0.75, 0.7443, 0.625, 0.7461, 0.625, 0.822, 0.5, 0.8737, 0.5, 0.7489, 0.5, 0.7489, 0.5, 0.8737, 0.375, 0.9986, 0.375, 0.7511, 0.25, 1.0, 0.25, 0.7513, 0.375, 0.7511, 0.375, 0.9986, 0.3736, 1.0, 0.04451, 0.3333, 0.01, 0.25, 0.07952, 0.08218, 0.2468, 0.2494, 0.25, 1.0, 0.1886, 1.0, 0.125, 0.8729, 0.125, 0.7494, 0.25, 0.7513, 0.125, 0.8729, 0.03647, 0.7474, 0.125, 0.7494, 0.2332, 0.0, 0.4148, 0.0, 0.4936, 0.1736, 0.9674, 0.8098, 0.9674, 0.9674, 0.493, 0.4919])
me_cylinder_005_cell_001.materials.append(mat_material_004)
me_cylinder_005_cell_001.update()
me_cylinder_005_cell_002 = bpy.data.meshes.new('Cylinder.005_cell.002')
me_cylinder_005_cell_002.from_pydata([(0.06036, -0.1407, 0.3051), (-0.03946, -0.09931, 0.3051), (-0.0808, 0.0005109, 0.3051), (-0.03976, 0.0996, 0.3051), (0.1596, -0.09956, 0.3051), (0.06036, -0.0004885, -0.4093), (-0.03946, 0.09921, -0.7067), (-0.0808, 0.1407, -0.4093), (-0.03976, 0.0996, 0.3051), (0.1596, -0.09956, 0.3051), (0.06036, -0.0004885, -0.4093), (-0.03946, 0.09921, -0.7067), (-0.0808, 0.1407, -0.4093)], [], [(0, 10, 9), (10, 0, 1, 11), (11, 1, 2, 12), (12, 2, 8), (8, 2, 1, 0, 9), (7, 3, 4, 5, 6)])
_k = set([(3, 4), (3, 7), (4, 5), (5, 6), (6, 7), (8, 9), (8, 12), (9, 10), (10, 11), (11, 12)])
me_cylinder_005_cell_002.attributes.new('sharp_edge', 'BOOLEAN', 'EDGE').data.foreach_set('value', [ (min(e.vertices), max(e.vertices)) in _k for e in me_cylinder_005_cell_002.edges])
_uv = me_cylinder_005_cell_002.uv_layers.new(name='UVMap')
_uv.uv.foreach_set('vector', [0.75, 1.0, 0.75, 0.876, 0.8742, 1.0, 0.75, 0.876, 0.75, 1.0, 0.625, 1.0, 0.625, 0.8244, 0.625, 0.8244, 0.625, 1.0, 0.5, 1.0, 0.5, 0.876, 0.5, 0.876, 0.5, 1.0, 0.3759, 1.0, 0.08153, 0.07978, 0.25, 0.01, 0.4197, 0.08029, 0.49, 0.25, 0.4201, 0.4187, 0.9051, 0.4718, 0.9649, 0.6043, 0.9649, 0.7875, 0.7896, 0.4861, 0.6842, 0.2889])
me_cylinder_005_cell_002.materials.append(mat_material_004)
me_cylinder_005_cell_002.update()
me_cylinder_005_cell_003 = bpy.data.meshes.new('Cylinder.005_cell.003')
me_cylinder_005_cell_003.from_pydata([(-0.1012, 0.06149, 0.2685), (-0.001417, 0.1028, 0.2685), (0.0984, 0.06149, 0.2685), (-0.1423, -0.03757, 0.2685), (0.0984, -0.03763, -0.2366), (0.1394, -0.03741, 0.2685), (0.0114, -0.03775, -0.4209), (-0.1012, -0.03774, -0.2372), (-0.001417, -0.03772, -0.4478), (0.0114, -0.03775, -0.4209), (-0.001417, -0.03772, -0.4478), (0.0984, -0.03763, -0.2366), (0.1394, -0.03741, 0.2685), (-0.1423, -0.03757, 0.2685), (-0.1012, -0.03774, -0.2372)], [], [(3, 14, 9, 11, 12), (10, 9, 14), (13, 0, 7), (1, 8, 7, 0), (1, 2, 4, 6, 8), (5, 4, 2), (5, 2, 1, 0, 13)])
_k = set([(3, 12), (3, 14), (4, 5), (4, 6), (5, 13), (6, 8), (7, 8), (7, 13), (9, 10), (9, 11), (10, 14), (11, 12)])
me_cylinder_005_cell_003.attributes.new('sharp_edge', 'BOOLEAN', 'EDGE').data.foreach_set('value', [ (min(e.vertices), max(e.vertices)) in _k for e in me_cylinder_005_cell_003.edges])
_uv = me_cylinder_005_cell_003.uv_layers.new(name='UVMap')
_uv.uv.foreach_set('vector', [0.7188, 0.03225, 1.0, 0.3573, 1.0, 0.4793, 0.7865, 0.3598, 0.4145, 0.0322, 0.4974, 0.4655, 0.4793, 0.4793, 0.3602, 0.3577, 0.9991, 1.0, 0.875, 1.0, 0.8761, 0.913, 0.75, 1.0, 0.75, 0.8757, 0.875, 0.9122, 0.875, 1.0, 0.75, 1.0, 0.625, 1.0, 0.625, 0.9123, 0.7339, 0.8803, 0.75, 0.8757, 0.5011, 1.0, 0.625, 0.9123, 0.625, 1.0, 0.2516, 0.01064, 0.4197, 0.08029, 0.49, 0.25, 0.4197, 0.4197, 0.2513, 0.4895])
me_cylinder_005_cell_003.materials.append(mat_material_004)
me_cylinder_005_cell_003.update()
me_cylinder_005_cell_004 = bpy.data.meshes.new('Cylinder.005_cell.004')
me_cylinder_005_cell_004.from_pydata([(-0.1422, -0.1412, 0.7245), (-0.242, -0.09982, 0.7245), (-0.2833, 4.47e-08, 0.7245), (-0.242, 0.09982, 0.7245), (-0.1422, 0.1412, 0.7245), (-0.04235, 0.09982, 0.7245), (-0.001001, 4.47e-08, 0.7245), (-0.04235, -0.09982, 0.7245), (0.005344, -2.235e-08, -0.7467), (0.04515, -0.09982, -0.7388), (0.04569, 0.09982, -0.7416), (0.279, -2.235e-08, -0.7024), (0.2386, -0.09982, -0.7075), (0.2392, 0.09982, -0.7103), (0.1425, 0.1412, -0.7265), (0.1418, -0.1412, -0.7226), (0.005344, -2.235e-08, -0.7467), (0.04515, -0.09982, -0.7388), (0.04569, 0.09982, -0.7416), (0.279, -2.235e-08, -0.7024), (0.2386, -0.09982, -0.7075), (0.2392, 0.09982, -0.7103), (0.1425, 0.1412, -0.7265), (0.1418, -0.1412, -0.7226)], [], [(17, 8, 18, 22, 21, 19, 20, 23), (15, 0, 1, 9), (2, 16, 9, 1), (16, 2, 3, 10), (4, 14, 10, 3), (5, 13, 14, 4), (13, 5, 6, 11), (4, 3, 2, 1, 0, 7, 6, 5), (11, 6, 7, 12), (12, 7, 0, 15)])
_k = set([(8, 17), (8, 18), (9, 15), (9, 16), (10, 14), (10, 16), (11, 12), (11, 13), (12, 15), (13, 14), (17, 23), (18, 22), (19, 20), (19, 21), (20, 23), (21, 22)])
me_cylinder_005_cell_004.attributes.new('sharp_edge', 'BOOLEAN', 'EDGE').data.foreach_set('value', [ (min(e.vertices), max(e.vertices)) in _k for e in me_cylinder_005_cell_004.edges])
_uv = me_cylinder_005_cell_004.uv_layers.new(name='UVMap')
_uv.uv.foreach_set('vector', [0.5059, 0.2681, 0.4714, 0.2114, 0.5064, 0.1833, 0.5905, 0.2002, 0.6744, 0.2523, 0.709, 0.309, 0.6739, 0.3371, 0.5898, 0.3202, 1.0, 0.7488, 1.0, 1.0, 0.875, 1.0, 0.875, 0.746, 0.75, 1.0, 0.75, 0.7446, 0.875, 0.746, 0.875, 1.0, 0.75, 0.7446, 0.75, 1.0, 0.625, 1.0, 0.625, 0.7455, 0.5, 1.0, 0.5, 0.7481, 0.625, 0.7455, 0.625, 1.0, 0.375, 1.0, 0.375, 0.751, 0.5, 0.7481, 0.5, 1.0, 0.375, 0.751, 0.375, 1.0, 0.25, 1.0, 0.25, 0.7523, 0.25, 0.01, 0.4197, 0.08029, 0.49, 0.25, 0.4197, 0.4197, 0.25, 0.49, 0.08029, 0.4197, 0.01, 0.25, 0.08029, 0.08029, 0.25, 0.7523, 0.25, 1.0, 0.125, 1.0, 0.125, 0.7514, 0.125, 0.7514, 0.125, 1.0, 0.0, 1.0, 0.0, 0.7488])
me_cylinder_005_cell_004.materials.append(mat_material_004)
me_cylinder_005_cell_004.update()
me_cylinder_005_cell_005 = bpy.data.meshes.new('Cylinder.005_cell.005')
me_cylinder_005_cell_005.from_pydata([(0.1413, 0.1473, -0.82), (0.0999, 0.04749, -0.82), (8.614e-05, 0.006146, -0.82), (-0.09973, 0.04749, -0.82), (-0.1411, 0.08774, -0.5163), (-0.12, 0.09635, -0.82), (0.121, 0.1962, -0.82), (0.0999, 0.1876, -0.5168), (-0.09973, 0.105, -0.09581), (8.613e-05, 0.1464, -0.09588), (-0.1411, -0.1329, 0.6082), (-0.09973, -0.03629, 0.6245), (-0.09973, -0.2298, 0.5931), (-0.01175, -0.001204, 0.6314), (0.1413, -0.1337, 0.6121), (0.0999, -0.2303, 0.5959), (0.0999, -0.03683, 0.6272), (0.009361, -0.0002316, 0.6318), (8.611e-05, -0.2701, 0.588), (8.611e-05, 0.003518, 0.6323), (-0.1411, 0.08774, -0.5163), (-0.12, 0.09635, -0.82), (0.121, 0.1962, -0.82), (0.0999, 0.1876, -0.5168), (-0.09973, 0.105, -0.09581), (-0.1411, -0.1329, 0.6082), (-0.09973, -0.03629, 0.6245), (-0.09973, -0.2298, 0.5931), (-0.01175, -0.001204, 0.6314), (0.1413, -0.1337, 0.6121), (0.0999, -0.2303, 0.5959), (0.0999, -0.03683, 0.6272), (0.009361, -0.0002316, 0.6318), (8.611e-05, -0.2701, 0.588), (8.611e-05, 0.003518, 0.6323), (8.613e-05, 0.1464, -0.09588)], [], [(32, 28, 26, 10, 27, 33, 30, 14, 31), (34, 28, 32), (1, 0, 29, 15), (2, 1, 15, 18), (3, 2, 18, 12), (20, 21, 3, 12, 25), (11, 24, 20, 25), (35, 24, 11, 13, 19), (23, 35, 19, 17, 16), (0, 22, 23, 16, 29), (0, 1, 2, 3, 21, 22), (4, 8, 9, 7, 6, 5)])
_k = set([(4, 5), (4, 8), (5, 6), (6, 7), (7, 9), (8, 9), (10, 26), (10, 27), (11, 13), (11, 25), (12, 18), (12, 25), (13, 19), (14, 30), (14, 31), (15, 18), (15, 29), (16, 17), (16, 29), (17, 19), (20, 21), (20, 24), (21, 22), (22, 23), (23, 35), (24, 35), (26, 28), (27, 33), (28, 34), (30, 33), (31, 32), (32, 34)])
me_cylinder_005_cell_005.attributes.new('sharp_edge', 'BOOLEAN', 'EDGE').data.foreach_set('value', [ (min(e.vertices), max(e.vertices)) in _k for e in me_cylinder_005_cell_005.edges])
_uv = me_cylinder_005_cell_005.uv_layers.new(name='UVMap')
_uv.uv.foreach_set('vector', [0.7655, 0.0, 0.7776, 0.0, 0.8452, 0.04098, 0.921, 0.1661, 0.9515, 0.2965, 0.9189, 0.3558, 0.8422, 0.3093, 0.7664, 0.1842, 0.7359, 0.05383, 0.7859, 0.7708, 0.7776, 0.7776, 0.7655, 0.7655, 0.875, 0.5, 1.0, 0.5, 1.0, 0.7486, 0.875, 0.7458, 0.75, 0.5, 0.875, 0.5, 0.875, 0.7458, 0.75, 0.7444, 0.625, 0.5, 0.75, 0.5, 0.75, 0.7444, 0.625, 0.7453, 0.5, 0.5527, 0.5638, 0.5, 0.625, 0.5, 0.625, 0.7453, 0.5, 0.7479, 0.375, 0.7507, 0.375, 0.6257, 0.5, 0.5527, 0.5, 0.7479, 0.25, 0.6257, 0.375, 0.6257, 0.375, 0.7507, 0.2648, 0.7519, 0.25, 0.7521, 0.125, 0.5526, 0.25, 0.6257, 0.25, 0.7521, 0.2384, 0.752, 0.125, 0.7512, 0.0, 0.5, 0.06128, 0.5, 0.125, 0.5526, 0.125, 0.7512, 0.0, 0.7486, 0.75, 0.49, 0.9197, 0.4197, 0.99, 0.25, 0.9197, 0.08029, 0.8366, 0.04589, 0.6668, 0.4555, 0.7484, 0.2239, 0.9029, 0.443, 0.8325, 0.3645, 0.7489, 0.03501, 0.9646, 0.2342, 0.9645, 0.4234])
me_cylinder_005_cell_005.materials.append(mat_material_004)
me_cylinder_005_cell_005.update()
me_cylinder_005_cell_006 = bpy.data.meshes.new('Cylinder.005_cell.006')
me_cylinder_005_cell_006.from_pydata([(0.1081, 0.05383, 0.7827), (0.008277, 0.01248, 0.7827), (-0.09154, 0.05383, 0.7827), (-0.1329, -0.1286, -0.6558), (-0.09154, -0.2266, -0.6462), (-0.09154, -0.03122, -0.6682), (0.008277, 0.00856, -0.6761), (0.1494, -0.1305, -0.6655), (0.008277, -0.2677, -0.6451), (0.1081, -0.2279, -0.6531), (0.1081, -0.03257, -0.675), (-0.1329, 0.1525, 0.777), (-0.09154, 0.1528, 0.2695), (-0.1324, 0.1525, 0.7827), (0.008277, 0.1529, 0.05957), (0.1494, 0.1527, 0.7779), (0.1081, 0.1529, 0.2701), (-0.1329, -0.1286, -0.6558), (-0.09154, -0.2266, -0.6462), (-0.09154, -0.03122, -0.6682), (0.008277, 0.00856, -0.6761), (0.008277, -0.2677, -0.6451), (0.1494, -0.1305, -0.6655), (0.1081, -0.2279, -0.6531), (0.1081, -0.03257, -0.675), (-0.1329, 0.1525, 0.777), (-0.09154, 0.1528, 0.2695), (-0.1324, 0.1525, 0.7827), (0.008277, 0.1529, 0.05957), (0.1494, 0.1527, 0.7779), (0.1081, 0.1529, 0.2701)], [], [(22, 23, 21, 18, 17, 19, 20, 24), (15, 30, 28, 26, 11, 27), (5, 3, 25, 12), (6, 5, 12, 14), (10, 6, 14, 16), (29, 7, 10, 16), (29, 0, 9, 7), (9, 0, 1, 8), (2, 1, 0, 29, 13), (8, 1, 2, 4), (4, 2, 13, 25, 3)])
_k = set([(3, 4), (3, 5), (4, 8), (5, 6), (6, 10), (7, 9), (7, 10), (8, 9), (11, 26), (11, 27), (12, 14), (12, 25), (13, 25), (13, 29), (14, 16), (15, 27), (15, 30), (16, 29), (17, 18), (17, 19), (18, 21), (19, 20), (20, 24), (21, 23), (22, 23), (22, 24), (26, 28), (28, 30)])
me_cylinder_005_cell_006.attributes.new('sharp_edge', 'BOOLEAN', 'EDGE').data.foreach_set('value', [ (min(e.vertices), max(e.vertices)) in _k for e in me_cylinder_005_cell_006.edges])
_uv = me_cylinder_005_cell_006.uv_layers.new(name='UVMap')
_uv.uv.foreach_set('vector', [0.7301, 0.4412, 0.6125, 0.2924, 0.5899, 0.1868, 0.6755, 0.1865, 0.8192, 0.2915, 0.9368, 0.4403, 0.9594, 0.5459, 0.8738, 0.5462, 0.6544, 0.03648, 0.9461, 0.3727, 0.978, 0.5122, 0.7313, 0.3731, 0.3506, 0.03702, 0.3473, 0.03325, 0.875, 0.7482, 1.0, 0.7503, 1.0, 0.999, 0.875, 0.9109, 0.75, 0.7468, 0.875, 0.7482, 0.875, 0.9109, 0.75, 0.8745, 0.625, 0.747, 0.75, 0.7468, 0.75, 0.8745, 0.625, 0.911, 0.5, 0.9992, 0.5, 0.7486, 0.625, 0.747, 0.625, 0.911, 0.4988, 1.0, 0.375, 1.0, 0.375, 0.7508, 0.5, 0.7486, 0.375, 0.7508, 0.375, 1.0, 0.25, 1.0, 0.25, 0.7522, 0.08029, 0.4197, 0.01, 0.25, 0.08029, 0.08029, 0.2484, 0.01067, 0.2481, 0.4892, 0.25, 0.7522, 0.25, 1.0, 0.125, 1.0, 0.125, 0.752, 0.125, 0.752, 0.125, 1.0, 0.0014, 1.0, 0.0, 0.999, 0.0, 0.7503])
me_cylinder_005_cell_006.materials.append(mat_material_004)
me_cylinder_005_cell_006.update()
me_cylinder_005_cell_007 = bpy.data.meshes.new('Cylinder.005_cell.007')
me_cylinder_005_cell_007.from_pydata([(-0.1598, 0.1299, -0.7907), (-0.05994, 0.08853, -0.7907), (-0.01859, -0.01129, -0.7907), (-0.05994, -0.1111, -0.7907), (-0.1598, -0.1525, -0.7907), (-0.2596, -0.1111, -0.7907), (-0.3009, -0.01129, -0.7907), (-0.2596, 0.08853, -0.7907), (-0.01721, -0.01129, 0.6552), (0.02391, -0.1111, 0.654), (0.02204, 0.08853, 0.6445), (0.2572, -0.01129, 0.6146), (0.2268, 0.06229, 0.6155), (0.2179, -0.1111, 0.6253), (0.1213, -0.1525, 0.6416), (0.0917, 0.1183, 0.6327), (0.1185, 0.1299, 0.6274), (0.2159, 0.08853, 0.6151), (-0.01721, -0.01129, 0.6552), (0.02391, -0.1111, 0.654), (0.02204, 0.08853, 0.6445), (0.2572, -0.01129, 0.6146), (0.2268, 0.06229, 0.6155), (0.2179, -0.1111, 0.6253), (0.1213, -0.1525, 0.6416), (0.0917, 0.1183, 0.6327), (0.1185, 0.1299, 0.6274), (0.2159, 0.08853, 0.6151)], [], [(20, 8, 19, 24, 23, 11, 22, 25), (26, 25, 22, 27), (17, 1, 0, 16), (2, 1, 17, 12, 21), (3, 2, 21, 13), (4, 3, 13, 14), (5, 4, 14, 9), (6, 5, 9, 18), (7, 6, 18, 10), (16, 0, 7, 10, 15), (1, 2, 3, 4, 5, 6, 7, 0)])
_k = set([(8, 19), (8, 20), (9, 14), (9, 18), (10, 15), (10, 18), (11, 22), (11, 23), (12, 17), (12, 21), (13, 14), (13, 21), (15, 16), (16, 17), (19, 24), (20, 25), (22, 27), (23, 24), (25, 26), (26, 27)])
me_cylinder_005_cell_007.attributes.new('sharp_edge', 'BOOLEAN', 'EDGE').data.foreach_set('value', [ (min(e.vertices), max(e.vertices)) in _k for e in me_cylinder_005_cell_007.edges])
_uv = me_cylinder_005_cell_007.uv_layers.new(name='UVMap')
_uv.uv.foreach_set('vector', [0.5065, 0.05488, 0.5584, 0.1634, 0.5041, 0.2408, 0.3753, 0.2417, 0.2475, 0.1656, 0.1956, 0.05704, 0.2357, 0.0, 0.4144, 0.0, 0.9614, 0.5835, 1.0, 0.5856, 1.0, 0.7643, 0.963, 0.7138, 0.875, 0.744, 0.875, 0.5, 1.0, 0.5, 1.0, 0.7462, 0.75, 0.5, 0.875, 0.5, 0.875, 0.744, 0.8421, 0.7441, 0.75, 0.7439, 0.625, 0.5, 0.75, 0.5, 0.75, 0.7439, 0.625, 0.7458, 0.5, 0.5, 0.625, 0.5, 0.625, 0.7458, 0.5, 0.7486, 0.375, 0.5, 0.5, 0.5, 0.5, 0.7486, 0.375, 0.7508, 0.25, 0.5, 0.375, 0.5, 0.375, 0.7508, 0.25, 0.751, 0.125, 0.5, 0.25, 0.5, 0.25, 0.751, 0.125, 0.7491, 0.0, 0.7462, 0.0, 0.5, 0.125, 0.5, 0.125, 0.7491, 0.03487, 0.7471, 0.9197, 0.4197, 0.99, 0.25, 0.9197, 0.08029, 0.75, 0.01, 0.5803, 0.08029, 0.51, 0.25, 0.5803, 0.4197, 0.75, 0.49])
me_cylinder_005_cell_007.materials.append(mat_material_004)
me_cylinder_005_cell_007.update()
me_cylinder_005_cell_008 = bpy.data.meshes.new('Cylinder.005_cell.008')
me_cylinder_005_cell_008.from_pydata([(-0.1129, 0.02891, -0.201), (0.1281, -0.07091, -0.201), (0.02831, -0.1123, -0.201), (-0.07151, -0.07091, -0.201), (-0.09256, 0.07791, -0.201), (-0.1129, 0.08626, 0.09129), (-0.07151, 0.06903, 0.5122), (0.1281, -0.01367, 0.0907), (0.1484, -0.02201, -0.201), (0.02831, 0.02763, 0.5119), (-0.09256, 0.07791, -0.201), (-0.1129, 0.08626, 0.09129), (0.1281, -0.01367, 0.0907), (0.02831, 0.02763, 0.5119), (-0.07151, 0.06903, 0.5122), (0.1484, -0.02201, -0.201)], [], [(13, 12, 15, 4, 11, 14), (0, 5, 10), (1, 8, 7), (9, 2, 1, 7), (6, 3, 2, 9), (3, 6, 5, 0), (8, 1, 2, 3, 0, 10)])
_k = set([(4, 11), (4, 15), (5, 6), (5, 10), (6, 9), (7, 8), (7, 9), (8, 10), (11, 14), (12, 13), (12, 15), (13, 14)])
me_cylinder_005_cell_008.attributes.new('sharp_edge', 'BOOLEAN', 'EDGE').data.foreach_set('value', [ (min(e.vertices), max(e.vertices)) in _k for e in me_cylinder_005_cell_008.edges])
_uv = me_cylinder_005_cell_008.uv_layers.new(name='UVMap')
_uv.uv.foreach_set('vector', [0.4988, 0.3626, 0.7755, 0.2838, 0.9671, 0.2678, 0.9671, 0.4583, 0.7751, 0.4743, 0.4986, 0.4416, 1.0, 0.5, 1.0, 0.5507, 0.9386, 0.5, 0.375, 0.5, 0.4362, 0.5, 0.375, 0.5506, 0.25, 0.6237, 0.25, 0.5, 0.375, 0.5, 0.375, 0.5506, 0.125, 0.6238, 0.125, 0.5, 0.25, 0.5, 0.25, 0.6237, 0.125, 0.5, 0.125, 0.6238, 0.0, 0.5507, 0.0, 0.5, 0.6634, 0.04586, 0.5803, 0.08029, 0.51, 0.25, 0.5803, 0.4197, 0.75, 0.49, 0.8333, 0.4555])
me_cylinder_005_cell_008.materials.append(mat_material_004)
me_cylinder_005_cell_008.update()
me_cylinder_005_cell_009 = bpy.data.meshes.new('Cylinder.005_cell.009')
me_cylinder_005_cell_009.from_pydata([(0.1403, -0.1412, -0.7149), (0.04045, -0.09982, -0.7149), (-0.0008915, 0.0, -0.7149), (0.04045, 0.09982, -0.7149), (0.1403, 0.1412, -0.7149), (0.2401, 0.09982, -0.7149), (0.2814, 0.0, -0.7149), (0.2401, -0.09982, -0.7149), (-0.2771, 5.96e-08, 0.6928), (-0.2373, -0.09982, 0.7007), (-0.2368, 0.09982, 0.6979), (-0.003436, 7.451e-08, 0.7369), (-0.04379, -0.09982, 0.7319), (-0.04324, 0.09982, 0.7291), (-0.1399, 0.1412, 0.7129), (-0.1407, -0.1412, 0.7169), (-0.2771, 5.96e-08, 0.6928), (-0.2373, -0.09982, 0.7007), (-0.2368, 0.09982, 0.6979), (-0.003436, 7.451e-08, 0.7369), (-0.04379, -0.09982, 0.7319), (-0.04324, 0.09982, 0.7291), (-0.1399, 0.1412, 0.7129), (-0.1407, -0.1412, 0.7169)], [], [(22, 18, 8, 17, 23, 20, 19, 21), (1, 0, 15, 9), (2, 1, 9, 16), (3, 2, 16, 10), (14, 4, 3, 10), (13, 5, 4, 14), (11, 6, 5, 13), (12, 7, 6, 11), (0, 7, 12, 15), (1, 2, 3, 4, 5, 6, 7, 0)])
_k = set([(8, 17), (8, 18), (9, 15), (9, 16), (10, 14), (10, 16), (11, 12), (11, 13), (12, 15), (13, 14), (17, 23), (18, 22), (19, 20), (19, 21), (20, 23), (21, 22)])
me_cylinder_005_cell_009.attributes.new('sharp_edge', 'BOOLEAN', 'EDGE').data.foreach_set('value', [ (min(e.vertices), max(e.vertices)) in _k for e in me_cylinder_005_cell_009.edges])
_uv = me_cylinder_005_cell_009.uv_layers.new(name='UVMap')
_uv.uv.foreach_set('vector', [0.6097, 0.2006, 0.6769, 0.1837, 0.74, 0.2118, 0.7621, 0.2685, 0.7303, 0.3205, 0.6632, 0.3374, 0.6001, 0.3093, 0.5779, 0.2526, 0.875, 0.5, 1.0, 0.5, 1.0, 0.7485, 0.875, 0.7457, 0.75, 0.5, 0.875, 0.5, 0.875, 0.7457, 0.75, 0.7444, 0.625, 0.5, 0.75, 0.5, 0.75, 0.7444, 0.625, 0.7452, 0.5, 0.7478, 0.5, 0.5, 0.625, 0.5, 0.625, 0.7452, 0.375, 0.7506, 0.375, 0.5, 0.5, 0.5, 0.5, 0.7478, 0.25, 0.752, 0.25, 0.5, 0.375, 0.5, 0.375, 0.7506, 0.125, 0.7511, 0.125, 0.5, 0.25, 0.5, 0.25, 0.752, 0.0, 0.5, 0.125, 0.5, 0.125, 0.7511, 0.0, 0.7485, 0.9197, 0.4197, 0.99, 0.25, 0.9197, 0.08029, 0.75, 0.01, 0.5803, 0.08029, 0.51, 0.25, 0.5803, 0.4197, 0.75, 0.49])
me_cylinder_005_cell_009.materials.append(mat_material_004)
me_cylinder_005_cell_009.update()
me_cylinder_005_cell_010 = bpy.data.meshes.new('Cylinder.005_cell.010')
me_cylinder_005_cell_010.from_pydata([(0.1143, -0.02031, 0.3047), (0.01447, -0.06166, 0.3047), (-0.1252, -0.06166, -0.4072), (-0.08403, -0.02031, -0.706), (-0.08394, -0.02089, 0.3047), (0.01486, 0.07829, -0.4102), (0.015, 0.07795, 0.3047), (0.1345, 0.02859, 0.3047), (-0.1252, -0.06166, -0.4072), (-0.08403, -0.02031, -0.706), (-0.08394, -0.02089, 0.3047), (0.01486, 0.07829, -0.4102), (0.015, 0.07795, 0.3047), (0.1345, 0.02859, 0.3047)], [], [(2, 10, 12, 11, 9), (13, 11, 12), (7, 0, 3, 5), (3, 0, 1, 8), (1, 4, 8), (4, 1, 0, 7, 6)])
_k = set([(2, 9), (2, 10), (3, 5), (3, 8), (4, 6), (4, 8), (5, 7), (6, 7), (9, 11), (10, 12), (11, 13), (12, 13)])
me_cylinder_005_cell_010.attributes.new('sharp_edge', 'BOOLEAN', 'EDGE').data.foreach_set('value', [ (min(e.vertices), max(e.vertices)) in _k for e in me_cylinder_005_cell_010.edges])
_uv = me_cylinder_005_cell_010.uv_layers.new(name='UVMap')
_uv.uv.foreach_set('vector', [0.6783, 0.185, 0.1632, 0.1307, 0.03252, 0.0, 0.4952, 0.0, 0.8172, 0.1305, 0.3664, 0.03239, 0.4952, 0.4952, 0.03252, 0.03252, 0.6862, 1.0, 0.625, 1.0, 0.625, 0.8246, 0.7485, 0.8759, 0.625, 0.8246, 0.625, 1.0, 0.5, 1.0, 0.5, 0.8764, 0.5, 1.0, 0.3768, 1.0, 0.5, 0.8764, 0.08269, 0.0793, 0.25, 0.01, 0.4197, 0.08029, 0.4541, 0.1634, 0.2509, 0.2474])
me_cylinder_005_cell_010.materials.append(mat_material_004)
me_cylinder_005_cell_010.update()
me_cylinder_005_cell_011 = bpy.data.meshes.new('Cylinder.005_cell.011')
me_cylinder_005_cell_011.from_pydata([(-0.1128, -0.02904, -0.2007), (-0.07148, 0.07078, -0.2007), (0.02834, 0.1121, -0.2007), (0.1282, 0.07078, -0.2007), (-0.1128, -0.08609, 0.09001), (-0.0927, -0.07763, -0.2007), (-0.07148, -0.06914, 0.5123), (0.1483, 0.02222, -0.2007), (0.1282, 0.01376, 0.08985), (0.02834, -0.02778, 0.5123), (-0.1128, -0.08609, 0.09001), (-0.0927, -0.07763, -0.2007), (-0.07148, -0.06914, 0.5123), (0.1483, 0.02222, -0.2007), (0.1282, 0.01376, 0.08985), (0.02834, -0.02778, 0.5123)], [], [(15, 12, 4, 11, 13, 14), (10, 0, 5), (1, 0, 10, 6), (2, 1, 6, 9), (3, 2, 9, 8), (7, 3, 8), (0, 1, 2, 3, 7, 5)])
_k = set([(4, 11), (4, 12), (5, 7), (5, 10), (6, 9), (6, 10), (7, 8), (8, 9), (11, 13), (12, 15), (13, 14), (14, 15)])
me_cylinder_005_cell_011.attributes.new('sharp_edge', 'BOOLEAN', 'EDGE').data.foreach_set('value', [ (min(e.vertices), max(e.vertices)) in _k for e in me_cylinder_005_cell_011.edges])
_uv = me_cylinder_005_cell_011.uv_layers.new(name='UVMap')
_uv.uv.foreach_set('vector', [0.5264, 0.01535, 0.6051, 0.09396, 0.5463, 0.318, 0.4675, 0.4339, 0.2777, 0.2441, 0.3564, 0.1282, 0.5, 0.5505, 0.5, 0.5, 0.5608, 0.5, 0.375, 0.5, 0.5, 0.5, 0.5, 0.5505, 0.375, 0.6238, 0.25, 0.5, 0.375, 0.5, 0.375, 0.6238, 0.25, 0.6238, 0.125, 0.5, 0.25, 0.5, 0.25, 0.6238, 0.125, 0.5504, 0.06419, 0.5, 0.125, 0.5, 0.125, 0.5504, 0.75, 0.01, 0.5803, 0.08029, 0.51, 0.25, 0.5803, 0.4197, 0.6629, 0.4539, 0.8326, 0.04422])
me_cylinder_005_cell_011.materials.append(mat_material_004)
me_cylinder_005_cell_011.update()
me_cylinder_005_cell_012 = bpy.data.meshes.new('Cylinder.005_cell.012')
me_cylinder_005_cell_012.from_pydata([(-0.0956, -0.06051, -0.7877), (0.004214, -0.01917, -0.7877), (0.104, -0.06051, -0.7877), (0.1454, -0.1603, -0.7877), (-0.1159, -0.1095, -0.7877), (-0.137, -0.1008, -0.4845), (-0.0956, -0.1179, -0.06299), (0.104, -0.2005, -0.4836), (0.1251, -0.2092, -0.7877), (0.004214, -0.1592, -0.06263), (-0.137, 0.1223, 0.6525), (-0.0956, 0.02433, 0.6621), (-0.0956, 0.2196, 0.6401), (0.004214, -0.01679, 0.6633), (0.104, 0.023, 0.6553), (-0.07666, 0.2272, 0.6386), (0.004214, 0.2594, 0.6321), (0.1454, 0.1204, 0.6429), (0.104, 0.2183, 0.6332), (-0.1159, -0.1095, -0.7877), (-0.137, -0.1008, -0.4845), (-0.0956, -0.1179, -0.06299), (0.1251, -0.2092, -0.7877), (0.004214, -0.1592, -0.06263), (-0.137, 0.1223, 0.6525), (-0.0956, 0.02433, 0.6621), (-0.0956, 0.2196, 0.6401), (0.004214, -0.01679, 0.6633), (0.104, 0.023, 0.6553), (-0.07666, 0.2272, 0.6386), (0.004214, 0.2594, 0.6321), (0.1454, 0.1204, 0.6429), (0.104, 0.2183, 0.6332), (0.104, -0.2005, -0.4836)], [], [(6, 20, 4, 22, 33, 23), (26, 10, 11, 27, 28, 31, 29), (32, 30, 29, 31), (0, 19, 5, 24, 12), (1, 0, 12, 15, 16), (2, 1, 16, 18), (3, 2, 18, 17), (7, 8, 3, 17, 14), (13, 9, 7, 14), (25, 21, 9, 13), (5, 21, 25, 24), (19, 0, 1, 2, 3, 8)])
_k = set([(4, 20), (4, 22), (5, 19), (5, 21), (6, 20), (6, 23), (7, 8), (7, 9), (8, 19), (9, 21), (10, 11), (10, 26), (11, 27), (12, 15), (12, 24), (13, 14), (13, 25), (14, 17), (15, 16), (16, 18), (17, 18), (22, 33), (23, 33), (24, 25), (26, 29), (27, 28), (28, 31), (29, 30), (30, 32), (31, 32)])
me_cylinder_005_cell_012.attributes.new('sharp_edge', 'BOOLEAN', 'EDGE').data.foreach_set('value', [ (min(e.vertices), max(e.vertices)) in _k for e in me_cylinder_005_cell_012.edges])
_uv = me_cylinder_005_cell_012.uv_layers.new(name='UVMap')
_uv.uv.foreach_set('vector', [0.9532, 0.4443, 0.7089, 0.4769, 0.4932, 0.4604, 0.3032, 0.2705, 0.5196, 0.2871, 0.8748, 0.3657, 0.7706, 0.04187, 0.7465, 0.3312, 0.6853, 0.5199, 0.6227, 0.4973, 0.5954, 0.2768, 0.6184, 0.0, 0.7654, 0.0, 0.8108, 0.2304, 0.8321, 0.1778, 1.0, 0.2346, 0.9882, 0.3749, 0.875, 0.5, 0.9364, 0.5, 1.0, 0.5526, 1.0, 0.75, 0.875, 0.7478, 0.75, 0.5, 0.875, 0.5, 0.875, 0.7478, 0.8513, 0.7476, 0.75, 0.7464, 0.625, 0.5, 0.75, 0.5, 0.75, 0.7464, 0.625, 0.7466, 0.5, 0.5, 0.625, 0.5, 0.625, 0.7466, 0.5, 0.7483, 0.375, 0.5528, 0.4388, 0.5, 0.5, 0.5, 0.4946, 0.7484, 0.375, 0.7505, 0.25, 0.7519, 0.25, 0.6259, 0.375, 0.5528, 0.375, 0.7505, 0.125, 0.7517, 0.125, 0.6258, 0.25, 0.6259, 0.25, 0.7519, 0.0, 0.5526, 0.125, 0.6258, 0.125, 0.7517, 0.0, 0.75, 0.8364, 0.4542, 0.9197, 0.4197, 0.99, 0.25, 0.9197, 0.08029, 0.75, 0.01, 0.6669, 0.04441])
me_cylinder_005_cell_012.materials.append(mat_material_004)
me_cylinder_005_cell_012.update()
me_cylinder_005_cell_013 = bpy.data.meshes.new('Cylinder.005_cell.013')
me_cylinder_005_cell_013.from_pydata([(0.05442, 0.07382, 0.2201), (0.09577, -0.026, 0.2201), (0.02882, -0.05562, -0.05861), (0.07549, -0.07495, 0.2201), (-0.03347, -0.02982, 0.2201), (-0.04225, -0.026, -0.4833), (-0.04466, -0.025, -0.4935), (-0.04474, -0.02514, 0.2201), (-0.04472, 0.1149, 0.2201), (-0.04467, 0.07382, -0.2849), (0.02882, -0.05562, -0.05861), (0.07549, -0.07495, 0.2201), (-0.03347, -0.02982, 0.2201), (-0.04225, -0.026, -0.4833), (-0.04466, -0.025, -0.4935), (-0.04474, -0.02514, 0.2201), (-0.04467, 0.07382, -0.2849), (-0.04472, 0.1149, 0.2201)], [], [(12, 10, 11), (15, 14, 13, 10, 12), (17, 0, 16), (16, 0, 1, 5, 6), (5, 1, 3, 2), (7, 4, 3, 1, 0, 17), (15, 8, 9, 14)])
_k = set([(2, 3), (2, 5), (3, 4), (4, 7), (5, 6), (6, 16), (7, 17), (8, 9), (8, 15), (9, 14), (10, 11), (10, 13), (11, 12), (12, 15), (13, 14), (16, 17)])
me_cylinder_005_cell_013.attributes.new('sharp_edge', 'BOOLEAN', 'EDGE').data.foreach_set('value', [ (min(e.vertices), max(e.vertices)) in _k for e in me_cylinder_005_cell_013.edges])
_uv = me_cylinder_005_cell_013.uv_layers.new(name='UVMap')
_uv.uv.foreach_set('vector', [1.0, 0.03141, 1.0, 0.2048, 0.6958, 0.03128, 0.03266, 0.0, 0.4944, 0.0, 0.4876, 0.00671, 0.2048, 0.2048, 0.03141, 0.03141, 0.9992, 1.0, 0.875, 1.0, 0.875, 0.9123, 0.875, 0.9123, 0.875, 1.0, 0.75, 1.0, 0.75, 0.8779, 0.7513, 0.8761, 0.75, 0.8779, 0.75, 1.0, 0.6887, 1.0, 0.7129, 0.9516, 0.2511, 0.2515, 0.2703, 0.2435, 0.4555, 0.1668, 0.49, 0.25, 0.4197, 0.4197, 0.2511, 0.4895, 1.0, 0.9673, 0.783, 0.7515, 0.8245, 0.646, 1.0, 0.5056])
me_cylinder_005_cell_013.materials.append(mat_material_004)
me_cylinder_005_cell_013.update()

# ---- objects
ob_light = bpy.data.objects.new('Light', light_light)
ob_camera = bpy.data.objects.new('Camera', cam_camera)
ob_stool3 = bpy.data.objects.new('Stool3', me_cylinder_002)
ob_cylinder_003 = bpy.data.objects.new('Cylinder.003', me_cylinder_003)
ob_torus_001 = bpy.data.objects.new('Torus.001', me_torus_001)
ob_stool2 = bpy.data.objects.new('Stool2', me_cylinder_004)
ob_cylinder_005 = bpy.data.objects.new('Cylinder.005', me_cylinder_005)
ob_torus_003 = bpy.data.objects.new('Torus.003', me_torus_003)
ob_torus_002 = bpy.data.objects.new('Torus.002', me_torus_002)
ob_stool1 = bpy.data.objects.new('Stool1', me_cylinder_006)
ob_cylinder_002 = bpy.data.objects.new('Cylinder.002', me_cylinder_007)
ob_cylinder_005_cell = bpy.data.objects.new('Cylinder.005_cell', me_cylinder_005_cell_015)
ob_cylinder_005_cell_001 = bpy.data.objects.new('Cylinder.005_cell.001', me_cylinder_005_cell_016)
ob_cylinder_005_cell_002 = bpy.data.objects.new('Cylinder.005_cell.002', me_cylinder_005_cell_001)
ob_cylinder_005_cell_003 = bpy.data.objects.new('Cylinder.005_cell.003', me_cylinder_005_cell_002)
ob_cylinder_005_cell_004 = bpy.data.objects.new('Cylinder.005_cell.004', me_cylinder_005_cell_003)
ob_cylinder_005_cell_005 = bpy.data.objects.new('Cylinder.005_cell.005', me_cylinder_005_cell_004)
ob_cylinder_005_cell_006 = bpy.data.objects.new('Cylinder.005_cell.006', me_cylinder_005_cell_005)
ob_cylinder_005_cell_007 = bpy.data.objects.new('Cylinder.005_cell.007', me_cylinder_005_cell_006)
ob_cylinder_005_cell_008 = bpy.data.objects.new('Cylinder.005_cell.008', me_cylinder_005_cell_007)
ob_cylinder_005_cell_009 = bpy.data.objects.new('Cylinder.005_cell.009', me_cylinder_005_cell_008)
ob_cylinder_005_cell_010 = bpy.data.objects.new('Cylinder.005_cell.010', me_cylinder_005_cell_009)
ob_cylinder_005_cell_011 = bpy.data.objects.new('Cylinder.005_cell.011', me_cylinder_005_cell_010)
ob_cylinder_005_cell_012 = bpy.data.objects.new('Cylinder.005_cell.012', me_cylinder_005_cell_011)
ob_cylinder_005_cell_013 = bpy.data.objects.new('Cylinder.005_cell.013', me_cylinder_005_cell_012)
ob_cylinder_005_cell_014 = bpy.data.objects.new('Cylinder.005_cell.014', me_cylinder_005_cell_013)

# ---- transforms, parenting, visibility, modifiers, constraints
ob_light.location = (4.281, 0.0006335, 7.688)
ob_light.rotation_euler = (0.6503, 0.05522, 1.866)
ob_light.lock_rotations_4d = False
ob_light.empty_display_type = 'ARROWS'
ob_light.color = (0.0, 0.0, 0.0, 0.0)
ob_light.lineart.crease_threshold = 0.0
ob_camera.location = (13.27, -0.01649, 7.986)
ob_camera.rotation_euler = (1.109, -0.0, 1.569)
ob_camera.lock_rotations_4d = False
ob_camera.empty_display_type = 'ARROWS'
ob_camera.color = (0.0, 0.0, 0.0, 0.0)
ob_camera.display_type = 'WIRE'
ob_camera.lineart.crease_threshold = 0.0
ob_stool3.location = (0.0, 3.197, 2.858)
ob_stool3.scale = (1.0, 1.0, 0.1259)
ob_cylinder_003.parent = ob_stool3
ob_cylinder_003.matrix_parent_inverse = Matrix(((1.0, -0.0, 0.0, -0.0), (-0.0, 1.0, -0.0, -3.197), (0.0, -0.0, 7.94, -22.69), (-0.0, 0.0, -0.0, 1.0)))
ob_cylinder_003.location = (-0.7139, 3.189, 1.718)
ob_cylinder_003.scale = (0.1412, 0.1412, 1.189)
ob_torus_001.parent = ob_stool3
ob_torus_001.matrix_parent_inverse = Matrix(((1.0, -0.0, 0.0, -0.0), (-0.0, 1.0, -0.0, -3.197), (0.0, -0.0, 7.94, -22.69), (-0.0, 0.0, -0.0, 1.0)))
ob_torus_001.location = (0.0, 3.208, 1.344)
ob_torus_001.rotation_euler = (0.0, -0.0, 0.4014)
ob_torus_001.scale = (0.958, 0.958, 0.958)
ob_stool2.location = (0.0, 0.0, 0.0)
ob_cylinder_005.parent = ob_stool2
ob_cylinder_005.location = (-0.7139, 0.001436, 1.718)
ob_cylinder_005.scale = (0.1412, 0.1412, 1.189)
ob_torus_003.parent = ob_stool2
ob_torus_003.location = (0.0, 9.313e-10, 1.196)
ob_torus_003.scale = (0.9679, 0.9679, 1.0)
ob_torus_002.parent = ob_stool1
ob_torus_002.matrix_parent_inverse = Matrix(((1.0, -0.0, -0.0, -0.0), (-0.0, 1.0, 0.0, 3.221), (-0.0, -0.0, 7.94, -22.69), (-0.0, 0.0, -0.0, 1.0)))
ob_torus_002.location = (0.0, -3.221, 1.4)
ob_torus_002.rotation_euler = (0.0, -0.0, 0.384)
ob_torus_002.scale = (0.9519, 0.9519, 1.0)
ob_stool1.location = (0.0, -3.513, 2.858)
ob_stool1.scale = (1.0, 1.0, 0.1259)
ob_cylinder_002.parent = ob_stool1
ob_cylinder_002.matrix_parent_inverse = Matrix(((1.0, -0.0, -0.0, -0.0), (-0.0, 1.0, 0.0, 3.221), (-0.0, -0.0, 7.94, -22.69), (-0.0, 0.0, -0.0, 1.0)))
ob_cylinder_002.location = (-0.7139, -3.229, 1.718)
ob_cylinder_002.scale = (0.1412, 0.1412, 1.189)
ob_cylinder_005_cell.location = (-0.7076, 0.08705, 2.188)
ob_cylinder_005_cell_001.location = (-0.00768, 0.7407, 2.115)
ob_cylinder_005_cell_002.location = (-0.7692, -0.01802, 2.024)
ob_cylinder_005_cell_003.location = (-0.06813, 0.5866, 2.592)
ob_cylinder_005_cell_004.location = (0.009191, -0.5303, 2.628)
ob_cylinder_005_cell_005.location = (0.72, 0.01699, 2.172)
ob_cylinder_005_cell_006.location = (-0.007861, 1.005, 0.8363)
ob_cylinder_005_cell_007.location = (-0.0005022, -0.7223, 2.114)
ob_cylinder_005_cell_008.location = (-0.9833, 0.01273, 0.8071)
ob_cylinder_005_cell_009.location = (-0.02054, -1.163, 0.2173)
ob_cylinder_005_cell_010.location = (1.003, 0.01699, 0.7312)
ob_cylinder_005_cell_011.location = (-0.5923, -0.07807, 2.592)
ob_cylinder_005_cell_012.location = (-0.03612, 1.181, 0.2171)
ob_cylinder_005_cell_013.location = (0.00356, -0.9735, 0.8041)
ob_cylinder_005_cell_014.location = (-0.5325, 0.02743, 2.677)

# ---- collection membership
col_collection.objects.link(ob_light)
col_collection.objects.link(ob_camera)
col_collection.objects.link(ob_stool3)
col_collection.objects.link(ob_cylinder_003)
col_collection.objects.link(ob_torus_001)
col_collection.objects.link(ob_stool2)
col_collection.objects.link(ob_cylinder_005)
col_collection.objects.link(ob_torus_003)
col_collection.objects.link(ob_torus_002)
col_collection.objects.link(ob_stool1)
col_collection.objects.link(ob_cylinder_002)
col_collection.objects.link(ob_cylinder_005_cell)
col_collection.objects.link(ob_cylinder_005_cell_001)
col_collection.objects.link(ob_cylinder_005_cell_002)
col_collection.objects.link(ob_cylinder_005_cell_003)
col_collection.objects.link(ob_cylinder_005_cell_004)
col_collection.objects.link(ob_cylinder_005_cell_005)
col_collection.objects.link(ob_cylinder_005_cell_006)
col_collection.objects.link(ob_cylinder_005_cell_007)
col_collection.objects.link(ob_cylinder_005_cell_008)
col_collection.objects.link(ob_cylinder_005_cell_009)
col_collection.objects.link(ob_cylinder_005_cell_010)
col_collection.objects.link(ob_cylinder_005_cell_011)
col_collection.objects.link(ob_cylinder_005_cell_012)
col_collection.objects.link(ob_cylinder_005_cell_013)
col_collection.objects.link(ob_cylinder_005_cell_014)

# ---- scene / render settings (as saved in the file)
scene.camera = ob_camera
scene.frame_start = 1; scene.frame_end = 250; scene.frame_set(1)
scene.render.engine = 'BLENDER_EEVEE_NEXT'
scene.cycles.sampling_pattern = 'TABULATED_SOBOL'
scene.view_settings.view_transform = 'Filmic'
bpy.context.view_layer.update()
